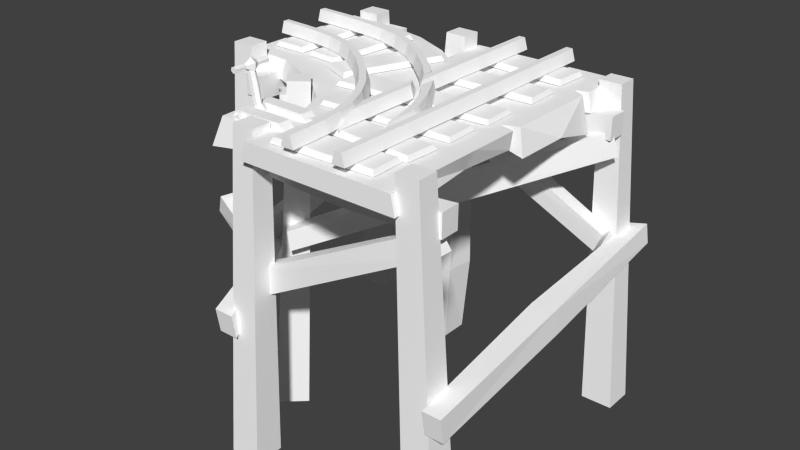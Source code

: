 # Source: rail_stand_y1_junction_l.blend  (saved by Blender 2.72.0; exported with 4.5.12 LTS)
import bpy
from mathutils import Matrix  # noqa: F401  (used for matrix-valued properties, if any)

bpy.ops.wm.read_factory_settings(use_empty=True)
scene = bpy.context.scene
scene.name = 'Scene'

# ---- collections
col_collection_1 = bpy.data.collections.new('Collection 1'); scene.collection.children.link(col_collection_1)

# ---- materials (node trees are filled in below, after node groups)
mat_rail_set = bpy.data.materials.new('rail_set')
mat_rail_set.alpha_threshold = 0.0
mat_rail_set.use_transparent_shadow = False
mat_rail_set.diffuse_color = (1.0, 1.0, 1.0, 1.0)
mat_rail_set.specular_color = (0.0, 0.0, 0.0)
mat_rail_set.roughness = 0.5

# ---- material node trees

# ---- world
world_world = bpy.data.worlds.new('World'); scene.world = world_world
world_world.color = (0.05088, 0.05088, 0.05088)
world_world.use_sun_shadow = False
world_world.sun_shadow_jitter_overblur = 0.0
world_world.cycles.sampling_method = 'MANUAL'
world_world.cycles.sample_map_resolution = 256

# ---- meshes
me_untitled = bpy.data.meshes.new('Untitled')
me_untitled.from_pydata([(42.87, 11.4, 50.99), (38.64, 11.4, 51.75), (38.16, 11.39, 34.16), (39.99, 11.39, 34.06), (40.85, 18.56, 51.51), (45.75, 18.58, 68.6), (47.7, 11.4, 67.84), (39.04, 11.4, 71.04), (53.3, 18.52, 85.66), (41.83, 18.58, 70.02), (49.62, 18.52, 87.63), (55.14, 11.4, 84.65), (47.79, 11.4, 88.63), (61.65, 11.39, 109.3), (60.1, 18.46, 105.7), (60.59, 18.48, 95.55), (61.43, 11.39, 93.89), (69.7, 18.61, 115.7), (76.12, 18.61, 122.8), (79.1, 18.61, 119.9), (69.63, 18.61, 109.0), (80.58, 11.39, 118.4), (70.83, 11.39, 107.3), (74.64, 11.39, 124.3), (71.09, 11.39, 120.2), (91.76, 11.39, 139.8), (93.01, 18.61, 138.1), (95.61, 18.61, 134.8), (96.86, 11.39, 133.1), (108.1, 11.39, 151.2), (109.1, 18.61, 149.4), (111.2, 18.61, 145.8), (112.2, 11.39, 144.0), (124.3, 11.39, 159.3), (125.0, 18.61, 157.3), (126.6, 18.61, 153.5), (127.4, 11.39, 151.5), (140.9, 11.39, 164.6), (141.5, 18.61, 162.6), (142.5, 18.61, 158.5), (143.0, 11.39, 156.5), (158.7, 11.39, 167.8), (159.0, 18.61, 165.8), (159.6, 18.61, 161.6), (159.9, 11.39, 159.6), (178.1, 11.39, 169.7), (178.2, 18.61, 167.6), (178.6, 18.61, 163.4), (178.7, 11.39, 161.3), (199.8, 11.39, 170.8), (199.9, 18.61, 168.7), (200.1, 18.61, 164.6), (200.2, 11.39, 162.5), (62.5, 11.39, 0.001478), (62.68, 11.39, 13.04), (64.77, 18.61, 12.98), (64.58, 18.61, 0.02928), (68.93, 18.61, 12.82), (68.75, 18.61, -0.03021), (71.02, 11.39, 12.76), (70.83, 11.39, -0.0003815), (63.51, 11.39, 26.38), (65.58, 18.61, 26.13), (69.73, 18.61, 25.68), (71.8, 11.39, 25.42), (65.64, 11.4, 40.02), (67.67, 18.61, 39.55), (71.74, 18.61, 38.65), (73.78, 11.4, 38.17), (69.7, 11.4, 54.04), (71.66, 18.61, 53.33), (75.58, 18.61, 51.86), (77.54, 11.4, 51.15), (76.35, 11.4, 68.48), (78.2, 18.61, 67.5), (81.85, 18.61, 65.47), (83.69, 11.4, 64.49), (86.19, 11.39, 83.38), (87.87, 18.61, 82.15), (91.19, 18.61, 79.6), (92.87, 11.39, 78.37), (99.81, 11.39, 98.8), (101.3, 18.61, 97.32), (104.3, 18.61, 94.39), (105.7, 11.39, 92.92), (114.6, 11.39, 112.3), (115.9, 18.61, 110.7), (118.5, 18.61, 107.4), (119.7, 11.39, 105.7), (128.1, 11.39, 122.1), (129.1, 18.6, 120.2), (131.3, 18.6, 116.6), (132.3, 11.39, 114.8), (141.1, 11.39, 128.6), (141.8, 18.6, 126.7), (143.4, 18.6, 122.8), (144.2, 11.39, 120.9), (154.1, 11.39, 132.7), (154.6, 18.61, 130.7), (155.6, 18.61, 126.6), (156.1, 11.39, 124.6), (167.8, 11.39, 135.1), (168.1, 18.61, 133.0), (168.6, 18.61, 128.9), (168.9, 11.39, 126.8), (182.8, 11.39, 136.4), (182.9, 18.61, 134.3), (183.2, 18.61, 130.2), (183.4, 11.39, 128.1), (199.8, 11.39, 137.5), (199.9, 18.61, 135.4), (200.1, 18.61, 131.3), (200.2, 11.39, 129.2), (39.27, 13.9, 34.17), (38.65, 11.39, 23.0), (39.75, 18.56, 51.76), (39.54, 18.56, 43.82), (40.09, 18.58, 63.96), (29.17, 11.39, 200.0), (31.25, 18.61, 200.0), (31.25, 18.61, 4.768e-05), (29.17, 11.39, 4.768e-05), (35.42, 18.61, 200.0), (35.42, 18.61, 4.768e-05), (37.5, 11.39, 200.0), (37.5, 11.39, 4.768e-05), (68.75, 18.61, 200.0), (64.58, 18.61, 200.0), (62.5, 11.39, 200.0), (70.83, 11.39, 200.0), (62.5, 11.39, 91.27), (64.58, 18.61, 91.71), (64.58, 18.61, 43.81), (62.5, 11.39, 30.73), (68.75, 18.61, 97.88), (68.75, 18.61, 58.68), (70.83, 11.39, 103.6), (70.83, 11.39, 60.46), (64.58, 18.61, 101.4), (62.5, 11.39, 94.12), (68.75, 18.61, 108.0), (70.83, 11.39, 107.3), (18.19, 10.79, 187.9), (82.25, 10.79, 191.0), (83.04, 10.79, 172.0), (18.98, 10.79, 168.9), (16.94, 7.585, 189.7), (83.33, 7.585, 192.9), (84.29, 7.585, 170.2), (17.9, 7.585, 167.0), (15.99, 10.79, 153.4), (80.09, 10.79, 151.2), (79.48, 10.79, 132.6), (15.38, 10.79, 134.8), (14.89, 7.585, 155.3), (81.32, 7.585, 153.0), (80.58, 7.585, 130.7), (14.15, 7.585, 133.0), (16.17, 10.28, 113.6), (115.1, 10.28, 108.0), (114.4, 10.28, 89.14), (15.44, 10.28, 94.71), (15.08, 7.585, 115.4), (116.3, 7.585, 109.8), (115.5, 7.585, 87.29), (14.2, 7.585, 92.96), (17.34, 10.28, 82.31), (100.9, 10.28, 80.09), (100.3, 10.28, 61.45), (16.72, 10.28, 63.67), (16.24, 7.585, 84.15), (102.1, 7.585, 81.86), (101.4, 7.585, 59.61), (15.49, 7.585, 61.9), (16.48, 10.79, 49.9), (85.52, 10.79, 54.0), (86.39, 10.79, 35.71), (17.35, 10.79, 31.61), (15.23, 7.585, 51.65), (86.6, 7.585, 55.86), (87.64, 7.585, 33.96), (16.27, 7.585, 29.75), (19.83, 10.79, 27.24), (83.93, 10.79, 25.09), (83.33, 10.79, 6.997), (19.23, 10.79, 9.145), (18.73, 7.585, 29.09), (85.16, 7.585, 26.86), (84.43, 7.585, 5.151), (18.0, 7.585, 7.381), (190.1, 10.79, 181.9), (190.8, 10.79, 117.8), (171.7, 10.79, 117.8), (171.0, 10.79, 181.9), (191.9, 7.585, 183.1), (192.6, 7.585, 116.7), (169.9, 7.585, 116.6), (169.2, 7.585, 183.1), (156.1, 10.79, 180.8), (162.0, 10.79, 117.0), (142.7, 10.79, 115.4), (136.8, 10.79, 179.3), (157.8, 7.585, 182.2), (163.9, 7.585, 116.0), (141.0, 7.585, 114.1), (134.9, 7.585, 180.3), (113.5, 10.79, 166.9), (138.1, 10.79, 107.6), (121.1, 10.79, 100.2), (96.52, 10.79, 159.4), (114.7, 7.585, 168.6), (140.2, 7.585, 107.2), (119.9, 7.585, 98.4), (94.41, 7.585, 159.8), (89.55, 6.445, 45.04), (89.55, 6.445, 37.36), (127.6, 6.445, 37.36), (127.6, 6.445, 45.04), (93.3, 10.96, 45.04), (124.3, 10.96, 45.04), (124.3, 10.96, 37.36), (93.3, 10.96, 37.36), (89.55, 6.445, 28.31), (89.55, 6.445, 20.64), (127.6, 6.445, 20.64), (127.6, 6.445, 28.31), (93.3, 10.96, 28.31), (124.3, 10.96, 28.31), (124.3, 10.96, 20.64), (93.3, 10.96, 20.64), (127.1, 31.71, 32.87), (125.4, 19.85, 32.87), (124.0, 20.11, 30.55), (126.1, 31.91, 31.04), (121.4, 20.62, 30.55), (124.0, 32.3, 31.04), (120.1, 20.88, 32.87), (123.0, 32.49, 32.87), (121.4, 20.62, 35.19), (124.0, 32.3, 34.69), (124.0, 20.11, 35.19), (126.1, 31.91, 34.69), (127.0, 31.38, 44.98), (126.7, 31.5, 37.1), (126.5, 33.17, 37.1), (126.7, 33.36, 44.98), (124.9, 33.81, 37.1), (124.9, 34.12, 44.98), (123.6, 32.78, 37.1), (123.3, 32.89, 44.98), (123.8, 31.1, 37.1), (123.6, 30.91, 44.98), (125.4, 30.46, 37.1), (125.4, 30.16, 44.98), (124.9, 34.12, 21.02), (126.7, 33.36, 21.02), (127.0, 31.38, 21.02), (123.3, 32.89, 21.02), (123.6, 30.91, 21.02), (125.4, 30.15, 21.02), (129.3, 30.47, 33.0), (126.7, 31.5, 28.9), (126.5, 33.17, 28.9), (128.7, 34.85, 33.0), (124.9, 33.81, 28.9), (124.6, 36.51, 33.0), (123.6, 32.77, 28.9), (121.1, 33.8, 33.0), (123.8, 31.1, 28.9), (121.7, 29.43, 33.0), (125.4, 30.46, 28.9), (125.8, 27.76, 33.0), (121.9, 6.058, 32.87), (121.0, 6.251, 31.14), (119.0, 6.639, 31.14), (118.0, 6.832, 32.87), (119.0, 6.639, 34.6), (121.0, 6.251, 34.6), (122.0, 7.09, 49.55), (121.7, 7.205, 38.77), (121.5, 8.882, 38.77), (121.7, 9.072, 49.55), (119.9, 9.521, 38.77), (119.9, 9.826, 49.55), (118.6, 8.483, 38.77), (118.3, 8.6, 49.55), (118.8, 6.806, 38.77), (118.6, 6.618, 49.55), (120.4, 6.167, 38.77), (120.4, 5.864, 49.55), (119.9, 9.823, 16.77), (121.7, 9.068, 16.77), (122.0, 7.087, 16.77), (118.3, 8.596, 16.77), (118.6, 6.615, 16.77), (120.4, 5.86, 16.77), (124.2, 6.175, 33.16), (121.7, 7.204, 27.55), (121.5, 8.881, 27.55), (123.6, 10.55, 33.16), (119.9, 9.519, 27.55), (119.5, 12.22, 33.16), (118.6, 8.481, 27.55), (116.1, 9.511, 33.16), (118.8, 6.804, 27.55), (116.7, 5.133, 33.16), (120.4, 6.166, 27.55), (120.8, 3.466, 33.16), (114.5, -79.13, 26.04), (105.0, -92.29, 26.61), (104.4, -92.4, 15.51), (113.7, -79.22, 14.9), (-5.872, -17.32, 26.96), (-5.786, -17.18, 17.7), (-13.69, -27.93, 17.45), (-13.79, -28.08, 26.75), (-26.2, -201.3, 19.93), (-26.2, -201.3, 0.5933), (-5.572, -201.4, 0.5817), (-5.572, -201.4, 19.94), (-12.02, 16.08, 16.68), (2.225, 16.02, 16.67), (2.225, 16.02, 3.853), (-12.02, 16.08, 3.842), (-15.3, -3.415, 29.23), (-15.46, -3.404, 16.67), (-15.35, -17.78, 16.65), (-15.11, -17.78, 29.26), (50.0, -20.21, 24.78), (50.0, -6.928, 24.86), (50.0, -20.18, 15.59), (50.0, -6.966, 15.51), (126.2, -201.3, 19.93), (105.6, -201.4, 19.94), (105.6, -201.4, 0.5817), (126.2, -201.3, 0.5933), (112.0, 11.11, 19.19), (112.0, 11.11, 6.357), (97.77, 11.05, 6.368), (97.77, 11.05, 19.18), (115.3, -3.415, 29.23), (115.1, -17.78, 29.26), (115.4, -17.78, 16.65), (115.5, -3.404, 16.67), (-26.2, -201.3, 181.4), (-5.572, -201.4, 181.3), (-5.572, -201.4, 200.7), (-26.2, -201.3, 200.7), (-12.02, 11.11, 182.9), (-12.02, 11.11, 195.7), (2.225, 11.05, 195.7), (2.225, 11.05, 182.9), (-15.3, -3.415, 169.8), (-15.11, -17.78, 169.8), (-15.35, -17.78, 182.4), (-15.46, -3.404, 182.4), (50.0, -6.928, 176.4), (50.0, -20.21, 176.5), (50.0, -20.18, 185.7), (50.0, -6.966, 185.8), (126.2, -201.3, 181.4), (126.2, -201.3, 200.7), (105.6, -201.4, 200.7), (105.6, -201.4, 181.3), (112.0, 16.08, 184.6), (97.77, 16.02, 184.6), (97.77, 16.02, 197.4), (112.0, 16.08, 197.4), (101.7, -147.0, 180.1), (123.2, -147.0, 182.0), (99.92, -147.0, 200.1), (121.4, -147.0, 202.0), (115.3, -3.415, 172.1), (115.5, -3.404, 184.6), (115.4, -17.78, 184.6), (115.1, -17.78, 172.0), (61.16, 0.2285, 171.0), (51.37, 0.2909, 162.1), (51.4, -14.15, 161.8), (61.41, -14.12, 170.7), (104.8, -16.52, 122.0), (105.0, -3.285, 122.0), (96.35, -16.51, 115.7), (96.1, -3.288, 115.6), (113.8, -117.1, 179.9), (110.8, -101.5, 178.9), (116.7, -101.5, 168.8), (119.0, -117.0, 169.9), (190.8, -100.3, 229.2), (194.4, -101.4, 220.4), (194.2, -88.68, 218.8), (191.1, -87.61, 227.6), (154.7, -201.3, 65.31), (140.3, -201.3, 78.76), (125.5, -201.4, 65.07), (140.0, -201.3, 51.63), (141.0, 12.59, 74.99), (131.8, 12.56, 65.16), (121.1, 12.53, 73.3), (130.3, 12.49, 83.12), (153.6, 0.2899, 79.39), (153.6, -14.15, 79.63), (143.6, -14.12, 70.72), (143.9, 0.2291, 70.5), (137.1, -117.0, 50.52), (131.8, -117.1, 60.48), (129.9, -101.5, 58.26), (136.0, -101.5, 48.3), (212.0, -97.72, 76.85), (207.8, -85.44, 75.18), (205.1, -85.06, 83.79), (208.6, -97.28, 85.47), (173.9, -79.1, 212.4), (172.4, -92.27, 204.0), (184.8, -92.4, 202.3), (186.5, -79.17, 210.7), (176.7, -17.58, 93.18), (187.5, -17.44, 92.4), (187.0, -28.21, 85.47), (176.2, -28.38, 86.23), (173.1, 0.2407, 84.98), (187.2, 0.241, 84.98), (187.2, -14.13, 85.31), (173.0, -14.13, 85.32), (173.3, -16.5, 150.4), (173.2, -3.266, 150.4), (184.5, -16.5, 150.4), (184.5, -3.268, 150.4), (169.0, 0.2408, 215.2), (169.0, -14.13, 214.9), (183.2, -14.13, 214.9), (183.2, 0.241, 215.2), (159.3, -80.33, 63.52), (157.3, -95.69, 66.55), (148.3, -94.68, 61.19), (149.2, -79.32, 58.22), (121.4, -17.91, 188.1), (112.7, -17.3, 185.9), (112.1, -29.33, 190.4), (121.4, -29.91, 192.5), (-31.71, -117.0, -0.336), (-31.71, -101.5, -2.752), (-20.26, -101.5, -2.783), (-20.25, -117.0, -0.3605), (-27.6, -92.1, 205.1), (-18.01, -93.31, 201.8), (-16.06, -80.54, 201.1), (-26.09, -79.39, 204.5), (-15.63, -105.9, 100.7), (-30.36, -105.3, 102.6), (-14.56, -90.28, 98.99), (-29.53, -89.65, 100.9), (127.3, -117.0, -0.3256), (114.5, -117.0, -0.343), (114.5, -101.5, -2.783), (127.3, -101.5, -2.765), (148.8, -100.6, 59.92), (146.5, -87.85, 60.2), (136.7, -89.08, 62.68), (138.4, -101.8, 62.36), (-14.51, -13.02, 173.0), (-18.5, -28.02, 175.1), (-9.83, -29.46, 182.9), (-5.661, -14.36, 179.7), (127.0, -75.83, 54.5), (133.5, -76.47, 62.08), (132.4, -89.22, 61.93), (125.7, -88.65, 55.36), (120.1, -92.61, 182.0), (100.7, -92.67, 182.0), (100.7, -92.67, 200.0), (120.1, -92.61, 200.0), (182.4, -201.3, 225.4), (182.3, -201.4, 206.4), (203.3, -201.4, 206.4), (203.3, -201.3, 225.4), (181.2, 11.11, 211.1), (195.7, 11.11, 211.1), (195.7, 11.05, 198.5), (181.2, 11.05, 198.5), (182.4, -201.3, 74.64), (203.3, -201.3, 74.64), (203.3, -201.4, 93.64), (182.3, -201.4, 93.64), (184.5, 16.08, 88.28), (184.5, 16.02, 100.9), (198.9, 16.02, 100.9), (198.9, 16.08, 88.28), (106.6, -18.33, 173.0), (106.3, -18.86, 184.0), (112.9, -33.53, 183.5), (113.1, -32.97, 172.3), (-14.61, -78.24, 172.0), (-9.097, -90.23, 172.3), (-9.169, -90.08, 181.5), (-14.8, -78.08, 181.3), (1.523, 6.897, 200.0), (98.45, 6.897, 200.0), (98.17, 7.031, 168.1), (100.1, -4.988, 171.9), (101.0, -4.842, 200.0), (-1.045, -4.843, 200.0), (-1.044, -4.843, -2.384e-05), (1.443, 6.897, 0.0), (97.12, 6.9, 0.0), (101.1, -4.839, 0.0), (97.57, 7.01, 15.95), (1.512, 6.897, 171.4), (-1.045, -4.843, 170.3), (201.0, -4.804, 99.77), (172.4, -4.873, 99.26), (170.1, 7.001, 102.6), (201.1, 6.924, 103.3), (200.7, -4.805, 200.3), (161.8, -8.383, 199.4), (200.8, 6.916, 197.9), (114.5, -4.885, 66.13), (105.4, -4.967, 50.75), (103.5, 6.994, 48.28), (112.6, 6.949, 68.54), (135.2, -4.889, 84.46), (133.8, 6.954, 86.39), (109.2, 6.939, 176.6), (136.3, 6.936, 189.0), (107.0, -4.879, 177.0), (134.1, -8.394, 193.2), (135.3, -9.77, 11.46), (130.3, 7.38, 15.68), (131.9, 7.335, 48.23), (134.2, -4.398, 50.64), (101.1, -4.948, 13.2), (163.5, 6.944, 194.7), (5.48, -3.661, 61.76), (1.509, 6.897, 164.4), (9.073, 6.908, 168.4), (5.326, -4.852, 168.0), (1.486, 6.897, 103.7), (11.73, 6.91, 100.0), (8.179, -6.14, 101.1), (-0.7779, -10.23, 103.7), (-3.787, -15.06, 164.8), (1.469, 6.897, 64.72), (1.483, 6.897, 97.11), (3.742, -4.627, 98.2), (-5.851, -6.481, 132.5)], [], [(2, 3, 0), (0, 1, 2), (6, 0, 4), (4, 5, 6), (1, 0, 6), (6, 7, 1), (9, 10, 8), (8, 5, 9), (11, 6, 5), (5, 8, 11), (12, 7, 6), (6, 11, 12), (10, 12, 13), (13, 14, 10), (15, 8, 10), (10, 14, 15), (16, 11, 8), (8, 15, 16), (13, 12, 11), (11, 16, 13), (19, 20, 17), (17, 18, 19), (21, 22, 20), (20, 19, 21), (24, 22, 21), (21, 23, 24), (26, 18, 23), (23, 25, 26), (18, 26, 27), (27, 19, 18), (28, 21, 19), (19, 27, 28), (21, 28, 25), (25, 23, 21), (30, 26, 25), (25, 29, 30), (26, 30, 31), (31, 27, 26), (32, 28, 27), (27, 31, 32), (28, 32, 29), (29, 25, 28), (34, 30, 29), (29, 33, 34), (30, 34, 35), (35, 31, 30), (36, 32, 31), (31, 35, 36), (32, 36, 33), (33, 29, 32), (38, 34, 33), (33, 37, 38), (34, 38, 39), (39, 35, 34), (40, 36, 35), (35, 39, 40), (36, 40, 37), (37, 33, 36), (42, 38, 37), (37, 41, 42), (38, 42, 43), (43, 39, 38), (44, 40, 39), (39, 43, 44), (40, 44, 41), (41, 37, 40), (46, 42, 41), (41, 45, 46), (42, 46, 47), (47, 43, 42), (48, 44, 43), (43, 47, 48), (44, 48, 45), (45, 41, 44), (50, 46, 45), (45, 49, 50), (46, 50, 51), (51, 47, 46), (52, 48, 47), (47, 51, 52), (48, 52, 49), (49, 45, 48), (49, 52, 51), (51, 50, 49), (55, 56, 53), (53, 54, 55), (56, 55, 57), (57, 58, 56), (59, 60, 58), (58, 57, 59), (60, 59, 54), (54, 53, 60), (62, 55, 54), (54, 61, 62), (55, 62, 63), (63, 57, 55), (64, 59, 57), (57, 63, 64), (59, 64, 61), (61, 54, 59), (66, 62, 61), (61, 65, 66), (62, 66, 67), (67, 63, 62), (68, 64, 63), (63, 67, 68), (64, 68, 65), (65, 61, 64), (70, 66, 65), (65, 69, 70), (66, 70, 71), (71, 67, 66), (72, 68, 67), (67, 71, 72), (68, 72, 69), (69, 65, 68), (74, 70, 69), (69, 73, 74), (70, 74, 75), (75, 71, 70), (76, 72, 71), (71, 75, 76), (72, 76, 73), (73, 69, 72), (78, 74, 73), (73, 77, 78), (74, 78, 79), (79, 75, 74), (80, 76, 75), (75, 79, 80), (76, 80, 77), (77, 73, 76), (82, 78, 77), (77, 81, 82), (78, 82, 83), (83, 79, 78), (84, 80, 79), (79, 83, 84), (80, 84, 81), (81, 77, 80), (86, 82, 81), (81, 85, 86), (82, 86, 87), (87, 83, 82), (88, 84, 83), (83, 87, 88), (84, 88, 85), (85, 81, 84), (90, 86, 85), (85, 89, 90), (86, 90, 91), (91, 87, 86), (92, 88, 87), (87, 91, 92), (88, 92, 89), (89, 85, 88), (94, 90, 89), (89, 93, 94), (90, 94, 95), (95, 91, 90), (96, 92, 91), (91, 95, 96), (92, 96, 93), (93, 89, 92), (98, 94, 93), (93, 97, 98), (94, 98, 99), (99, 95, 94), (100, 96, 95), (95, 99, 100), (96, 100, 97), (97, 93, 96), (102, 98, 97), (97, 101, 102), (98, 102, 103), (103, 99, 98), (104, 100, 99), (99, 103, 104), (100, 104, 101), (101, 97, 100), (106, 102, 101), (101, 105, 106), (102, 106, 107), (107, 103, 102), (108, 104, 103), (103, 107, 108), (104, 108, 105), (105, 101, 104), (110, 106, 105), (105, 109, 110), (106, 110, 111), (111, 107, 106), (112, 108, 107), (107, 111, 112), (108, 112, 109), (109, 105, 108), (53, 56, 58), (58, 60, 53), (109, 112, 111), (111, 110, 109), (113, 3, 114), (114, 3, 2), (115, 4, 116), (116, 0, 3), (3, 113, 116), (9, 117, 7), (5, 4, 115), (115, 117, 9), (5, 115, 9), (10, 9, 7), (7, 12, 10), (18, 17, 24), (24, 23, 18), (15, 14, 13), (13, 16, 15), (20, 22, 24), (24, 17, 20), (1, 7, 117), (117, 115, 1), (1, 115, 116), (116, 2, 1), (113, 114, 2), (116, 113, 2), (120, 121, 118), (118, 119, 120), (123, 120, 119), (119, 122, 123), (125, 123, 122), (122, 124, 125), (118, 121, 125), (125, 124, 118), (121, 120, 123), (123, 125, 121), (118, 124, 122), (122, 119, 118), (128, 129, 126), (126, 127, 128), (132, 133, 130), (130, 131, 132), (135, 132, 131), (131, 134, 135), (137, 135, 134), (134, 136, 137), (130, 133, 137), (137, 136, 130), (133, 132, 135), (135, 137, 133), (138, 139, 128), (128, 127, 138), (140, 138, 127), (127, 126, 140), (141, 140, 126), (126, 129, 141), (128, 139, 141), (141, 129, 128), (139, 138, 140), (140, 141, 139), (131, 130, 136), (136, 134, 131), (116, 4, 0), (144, 145, 142), (142, 143, 144), (143, 142, 146), (146, 147, 143), (144, 143, 147), (147, 148, 144), (145, 144, 148), (148, 149, 145), (142, 145, 149), (149, 146, 142), (146, 149, 148), (148, 147, 146), (152, 153, 150), (150, 151, 152), (151, 150, 154), (154, 155, 151), (152, 151, 155), (155, 156, 152), (153, 152, 156), (156, 157, 153), (150, 153, 157), (157, 154, 150), (154, 157, 156), (156, 155, 154), (160, 161, 158), (158, 159, 160), (159, 158, 162), (162, 163, 159), (160, 159, 163), (163, 164, 160), (161, 160, 164), (164, 165, 161), (158, 161, 165), (165, 162, 158), (162, 165, 164), (164, 163, 162), (168, 169, 166), (166, 167, 168), (167, 166, 170), (170, 171, 167), (168, 167, 171), (171, 172, 168), (169, 168, 172), (172, 173, 169), (166, 169, 173), (173, 170, 166), (170, 173, 172), (172, 171, 170), (176, 177, 174), (174, 175, 176), (175, 174, 178), (178, 179, 175), (176, 175, 179), (179, 180, 176), (177, 176, 180), (180, 181, 177), (174, 177, 181), (181, 178, 174), (178, 181, 180), (180, 179, 178), (184, 185, 182), (182, 183, 184), (183, 182, 186), (186, 187, 183), (184, 183, 187), (187, 188, 184), (185, 184, 188), (188, 189, 185), (182, 185, 189), (189, 186, 182), (186, 189, 188), (188, 187, 186), (192, 193, 190), (190, 191, 192), (191, 190, 194), (194, 195, 191), (192, 191, 195), (195, 196, 192), (193, 192, 196), (196, 197, 193), (190, 193, 197), (197, 194, 190), (194, 197, 196), (196, 195, 194), (200, 201, 198), (198, 199, 200), (199, 198, 202), (202, 203, 199), (200, 199, 203), (203, 204, 200), (201, 200, 204), (204, 205, 201), (198, 201, 205), (205, 202, 198), (202, 205, 204), (204, 203, 202), (208, 209, 206), (206, 207, 208), (207, 206, 210), (210, 211, 207), (208, 207, 211), (211, 212, 208), (209, 208, 212), (212, 213, 209), (206, 209, 213), (213, 210, 206), (210, 213, 212), (212, 211, 210), (214, 215, 216), (216, 217, 214), (218, 219, 220), (220, 221, 218), (214, 217, 219), (219, 218, 214), (217, 216, 220), (220, 219, 217), (216, 215, 221), (221, 220, 216), (215, 214, 218), (218, 221, 215), (222, 223, 224), (224, 225, 222), (226, 227, 228), (228, 229, 226), (222, 225, 227), (227, 226, 222), (225, 224, 228), (228, 227, 225), (224, 223, 229), (229, 228, 224), (223, 222, 226), (226, 229, 223), (231, 232, 233), (233, 230, 231), (232, 234, 235), (235, 233, 232), (234, 236, 237), (237, 235, 234), (236, 238, 239), (239, 237, 236), (238, 240, 241), (241, 239, 238), (240, 231, 230), (230, 241, 240), (239, 241, 230), (237, 239, 230), (235, 237, 230), (233, 235, 230), (243, 244, 245), (245, 242, 243), (244, 246, 247), (247, 245, 244), (246, 248, 249), (249, 247, 246), (248, 250, 251), (251, 249, 248), (250, 252, 253), (253, 251, 250), (252, 243, 242), (242, 253, 252), (245, 251, 242), (254, 255, 256), (257, 256, 258), (259, 258, 256), (261, 262, 263), (263, 260, 261), (262, 264, 265), (265, 263, 262), (264, 266, 267), (267, 265, 264), (266, 268, 269), (269, 267, 266), (268, 270, 271), (271, 269, 268), (270, 261, 260), (260, 271, 270), (260, 263, 244), (244, 243, 260), (263, 265, 246), (246, 244, 263), (265, 267, 248), (248, 246, 265), (267, 269, 250), (250, 248, 267), (269, 271, 252), (252, 250, 269), (271, 260, 243), (243, 252, 271), (256, 255, 262), (262, 261, 256), (255, 254, 264), (264, 262, 255), (254, 257, 266), (266, 264, 254), (257, 258, 268), (268, 266, 257), (258, 259, 270), (270, 268, 258), (259, 256, 261), (261, 270, 259), (272, 273, 232), (232, 231, 272), (273, 274, 234), (234, 232, 273), (274, 275, 236), (236, 234, 274), (275, 276, 238), (238, 236, 275), (276, 277, 240), (240, 238, 276), (277, 272, 231), (231, 240, 277), (279, 280, 281), (281, 278, 279), (280, 282, 283), (283, 281, 280), (282, 284, 285), (285, 283, 282), (284, 286, 287), (287, 285, 284), (286, 288, 289), (289, 287, 286), (288, 279, 278), (278, 289, 288), (281, 287, 278), (290, 291, 292), (293, 292, 294), (295, 294, 292), (297, 298, 299), (299, 296, 297), (298, 300, 301), (301, 299, 298), (300, 302, 303), (303, 301, 300), (302, 304, 305), (305, 303, 302), (304, 306, 307), (307, 305, 304), (306, 297, 296), (296, 307, 306), (296, 299, 280), (280, 279, 296), (299, 301, 282), (282, 280, 299), (301, 303, 284), (284, 282, 301), (303, 305, 286), (286, 284, 303), (305, 307, 288), (288, 286, 305), (307, 296, 279), (279, 288, 307), (292, 291, 298), (298, 297, 292), (291, 290, 300), (300, 298, 291), (290, 293, 302), (302, 300, 290), (293, 294, 304), (304, 302, 293), (294, 295, 306), (306, 304, 294), (295, 292, 297), (297, 306, 295), (277, 276, 275), (275, 274, 273), (277, 275, 273), (272, 277, 273), (251, 253, 242), (247, 249, 251), (287, 289, 278), (283, 285, 287), (245, 247, 251), (281, 283, 287), (257, 254, 256), (293, 290, 292), (310, 311, 308), (308, 309, 310), (314, 315, 312), (312, 313, 314), (313, 312, 308), (308, 311, 313), (314, 313, 311), (311, 310, 314), (315, 314, 310), (310, 309, 315), (312, 315, 309), (309, 308, 312), (318, 319, 316), (316, 317, 318), (322, 323, 320), (320, 321, 322), (321, 320, 316), (316, 319, 321), (322, 321, 319), (319, 318, 322), (323, 322, 318), (318, 317, 323), (320, 323, 317), (317, 316, 320), (326, 327, 324), (324, 325, 326), (328, 329, 324), (324, 327, 328), (330, 328, 327), (327, 326, 330), (331, 330, 326), (326, 325, 331), (329, 331, 325), (325, 324, 329), (334, 335, 332), (332, 333, 334), (338, 339, 336), (336, 337, 338), (339, 333, 332), (332, 336, 339), (338, 334, 333), (333, 339, 338), (337, 335, 334), (334, 338, 337), (336, 332, 335), (335, 337, 336), (342, 343, 340), (340, 341, 342), (328, 341, 340), (340, 329, 328), (330, 342, 341), (341, 328, 330), (331, 343, 342), (342, 330, 331), (329, 340, 343), (343, 331, 329), (346, 347, 344), (344, 345, 346), (350, 351, 348), (348, 349, 350), (351, 345, 344), (344, 348, 351), (350, 346, 345), (345, 351, 350), (349, 347, 346), (346, 350, 349), (348, 344, 347), (347, 349, 348), (354, 355, 352), (352, 353, 354), (357, 353, 352), (352, 356, 357), (358, 354, 353), (353, 357, 358), (359, 355, 354), (354, 358, 359), (356, 352, 355), (355, 359, 356), (362, 363, 360), (360, 361, 362), (366, 367, 364), (364, 365, 366), (369, 360, 363), (363, 368, 369), (368, 363, 362), (362, 370, 368), (370, 362, 361), (361, 371, 370), (371, 361, 360), (360, 369, 371), (374, 375, 372), (372, 373, 374), (357, 356, 372), (372, 375, 357), (358, 357, 375), (375, 374, 358), (359, 358, 374), (374, 373, 359), (356, 359, 373), (373, 372, 356), (378, 379, 376), (376, 377, 378), (380, 381, 376), (376, 379, 380), (382, 380, 379), (379, 378, 382), (383, 382, 378), (378, 377, 383), (381, 383, 377), (377, 376, 381), (386, 387, 384), (384, 385, 386), (390, 391, 388), (388, 389, 390), (389, 388, 384), (384, 387, 389), (390, 389, 387), (387, 386, 390), (391, 390, 386), (386, 385, 391), (388, 391, 385), (385, 384, 388), (394, 395, 392), (392, 393, 394), (398, 399, 396), (396, 397, 398), (399, 393, 392), (392, 396, 399), (398, 394, 393), (393, 399, 398), (397, 395, 394), (394, 398, 397), (396, 392, 395), (395, 397, 396), (402, 403, 400), (400, 401, 402), (380, 401, 400), (400, 381, 380), (382, 402, 401), (401, 380, 382), (383, 403, 402), (402, 382, 383), (381, 400, 403), (403, 383, 381), (406, 407, 404), (404, 405, 406), (410, 411, 408), (408, 409, 410), (411, 405, 404), (404, 408, 411), (410, 406, 405), (405, 411, 410), (409, 407, 406), (406, 410, 409), (408, 404, 407), (407, 409, 408), (414, 415, 412), (412, 413, 414), (418, 419, 416), (416, 417, 418), (417, 416, 412), (412, 415, 417), (418, 417, 415), (415, 414, 418), (419, 418, 414), (414, 413, 419), (416, 419, 413), (413, 412, 416), (422, 423, 420), (420, 421, 422), (424, 425, 420), (420, 423, 424), (426, 424, 423), (423, 422, 426), (427, 426, 422), (422, 421, 427), (425, 427, 421), (421, 420, 425), (430, 431, 428), (428, 429, 430), (424, 429, 428), (428, 425, 424), (426, 430, 429), (429, 424, 426), (427, 431, 430), (430, 426, 427), (425, 428, 431), (431, 427, 425), (434, 435, 432), (432, 433, 434), (438, 439, 436), (436, 437, 438), (437, 436, 432), (432, 435, 437), (438, 437, 435), (435, 434, 438), (439, 438, 434), (434, 433, 439), (436, 439, 433), (433, 432, 436), (442, 443, 440), (440, 441, 442), (446, 447, 444), (444, 445, 446), (448, 449, 440), (440, 443, 448), (450, 448, 443), (443, 442, 450), (450, 442, 441), (441, 451, 450), (451, 441, 440), (440, 449, 451), (454, 455, 452), (452, 453, 454), (458, 459, 456), (456, 457, 458), (459, 453, 452), (452, 456, 459), (458, 454, 453), (453, 459, 458), (457, 455, 454), (454, 458, 457), (456, 452, 455), (455, 457, 456), (462, 463, 460), (460, 461, 462), (466, 467, 464), (464, 465, 466), (465, 464, 460), (460, 463, 465), (466, 465, 463), (463, 462, 466), (467, 466, 462), (462, 461, 467), (464, 467, 461), (461, 460, 464), (449, 448, 445), (445, 444, 449), (445, 448, 450), (450, 446, 445), (446, 450, 451), (451, 447, 446), (451, 449, 444), (444, 447, 451), (468, 469, 365), (365, 364, 468), (469, 470, 366), (366, 365, 469), (470, 471, 367), (367, 366, 470), (471, 468, 364), (364, 367, 471), (369, 368, 469), (469, 468, 369), (368, 370, 470), (470, 469, 368), (370, 371, 471), (471, 470, 370), (371, 369, 468), (468, 471, 371), (474, 475, 472), (472, 473, 474), (478, 479, 476), (476, 477, 478), (479, 473, 472), (472, 476, 479), (478, 474, 473), (473, 479, 478), (477, 475, 474), (474, 478, 477), (476, 472, 475), (475, 477, 476), (482, 483, 480), (480, 481, 482), (486, 487, 484), (484, 485, 486), (485, 484, 480), (480, 483, 485), (486, 485, 483), (483, 482, 486), (487, 486, 482), (482, 481, 487), (484, 487, 481), (481, 480, 484), (490, 491, 488), (488, 489, 490), (494, 495, 492), (492, 493, 494), (495, 489, 488), (488, 492, 495), (494, 490, 489), (489, 495, 494), (493, 491, 490), (490, 494, 493), (492, 488, 491), (491, 493, 492), (496, 497, 498), (497, 500, 499), (499, 498, 497), (496, 501, 500), (500, 497, 496), (504, 505, 502), (502, 503, 504), (506, 504, 503), (501, 496, 507), (507, 508, 501), (507, 496, 498), (511, 512, 509), (509, 510, 511), (514, 510, 509), (509, 513, 514), (515, 513, 509), (509, 512, 515), (518, 519, 516), (516, 517, 518), (521, 511, 510), (510, 520, 521), (521, 519, 522), (522, 523, 521), (523, 522, 524), (524, 525, 523), (527, 528, 529), (529, 526, 527), (522, 498, 499), (499, 524, 522), (519, 521, 520), (520, 516, 519), (504, 506, 530), (530, 505, 504), (515, 531, 514), (514, 513, 515), (512, 511, 531), (531, 515, 512), (518, 506, 503), (500, 501, 499), (516, 524, 499), (499, 517, 516), (502, 505, 530), (502, 517, 532), (510, 514, 525), (525, 520, 510), (511, 521, 523), (523, 531, 511), (531, 523, 525), (525, 514, 531), (530, 526, 529), (529, 517, 530), (527, 526, 530), (530, 506, 527), (506, 518, 528), (528, 527, 506), (529, 528, 518), (518, 517, 529), (502, 530, 517), (519, 518, 498), (498, 522, 519), (520, 525, 524), (524, 516, 520), (498, 533, 534), (507, 534, 535), (535, 508, 507), (536, 537, 538), (538, 539, 536), (498, 536, 533), (499, 501, 508), (499, 508, 535), (507, 498, 534), (540, 499, 535), (533, 540, 535), (535, 534, 533), (518, 541, 542), (518, 503, 541), (503, 502, 532), (532, 541, 503), (541, 532, 543), (543, 542, 541), (538, 499, 539), (517, 543, 532), (539, 544, 536), (537, 518, 542), (499, 544, 539), (536, 498, 537), (537, 498, 518), (543, 517, 538), (538, 517, 499), (542, 543, 538), (538, 537, 542), (499, 540, 544), (544, 540, 533), (544, 533, 536)])
_k = set([(0, 1), (0, 2), (0, 3), (0, 4), (0, 6), (0, 116), (1, 2), (1, 6), (1, 7), (1, 115), (1, 116), (1, 117), (2, 3), (2, 113), (2, 114), (2, 116), (3, 113), (3, 114), (3, 116), (4, 5), (4, 6), (4, 115), (4, 116), (5, 6), (5, 8), (5, 9), (5, 11), (5, 115), (6, 7), (6, 11), (6, 12), (7, 9), (7, 10), (7, 12), (7, 117), (8, 9), (8, 10), (8, 11), (8, 15), (8, 16), (9, 10), (9, 115), (9, 117), (10, 12), (10, 13), (10, 14), (10, 15), (11, 12), (11, 13), (11, 16), (12, 13), (13, 14), (13, 15), (13, 16), (14, 15), (15, 16), (17, 18), (17, 19), (17, 20), (17, 24), (18, 19), (18, 23), (18, 24), (18, 26), (18, 27), (19, 20), (19, 21), (19, 27), (19, 28), (20, 21), (20, 22), (20, 24), (21, 22), (21, 23), (21, 24), (21, 25), (21, 28), (22, 24), (23, 24), (23, 25), (23, 26), (25, 26), (25, 28), (25, 29), (25, 30), (26, 27), (26, 30), (26, 31), (27, 28), (27, 31), (27, 32), (28, 29), (28, 32), (29, 30), (29, 32), (29, 33), (29, 34), (30, 31), (30, 34), (30, 35), (31, 32), (31, 35), (31, 36), (32, 33), (32, 36), (33, 34), (33, 36), (33, 37), (33, 38), (34, 35), (34, 38), (34, 39), (35, 36), (35, 39), (35, 40), (36, 37), (36, 40), (37, 38), (37, 40), (37, 41), (37, 42), (38, 39), (38, 42), (38, 43), (39, 40), (39, 43), (39, 44), (40, 41), (40, 44), (41, 42), (41, 44), (41, 45), (41, 46), (42, 43), (42, 46), (42, 47), (43, 44), (43, 47), (43, 48), (44, 45), (44, 48), (45, 46), (45, 48), (45, 49), (45, 50), (46, 47), (46, 50), (46, 51), (47, 48), (47, 51), (47, 52), (48, 49), (48, 52), (49, 50), (49, 51), (49, 52), (50, 51), (51, 52), (53, 54), (53, 55), (53, 56), (53, 58), (53, 60), (54, 55), (54, 59), (54, 60), (54, 61), (54, 62), (55, 56), (55, 57), (55, 62), (55, 63), (56, 57), (56, 58), (57, 58), (57, 59), (57, 63), (57, 64), (58, 59), (58, 60), (59, 60), (59, 61), (59, 64), (61, 62), (61, 64), (61, 65), (61, 66), (62, 63), (62, 66), (62, 67), (63, 64), (63, 67), (63, 68), (64, 65), (64, 68), (65, 66), (65, 68), (65, 69), (65, 70), (66, 67), (66, 70), (66, 71), (67, 68), (67, 71), (67, 72), (68, 69), (68, 72), (69, 70), (69, 72), (69, 73), (69, 74), (70, 71), (70, 74), (70, 75), (71, 72), (71, 75), (71, 76), (72, 73), (72, 76), (73, 74), (73, 76), (73, 77), (73, 78), (74, 75), (74, 78), (74, 79), (75, 76), (75, 79), (75, 80), (76, 77), (76, 80), (77, 78), (77, 80), (77, 81), (77, 82), (78, 79), (78, 82), (78, 83), (79, 80), (79, 83), (79, 84), (80, 81), (80, 84), (81, 82), (81, 84), (81, 85), (81, 86), (82, 83), (82, 86), (82, 87), (83, 84), (83, 87), (83, 88), (84, 85), (84, 88), (85, 86), (85, 88), (85, 89), (85, 90), (86, 87), (86, 90), (86, 91), (87, 88), (87, 91), (87, 92), (88, 89), (88, 92), (89, 90), (89, 92), (89, 93), (89, 94), (90, 91), (90, 94), (90, 95), (91, 92), (91, 95), (91, 96), (92, 93), (92, 96), (93, 94), (93, 96), (93, 97), (93, 98), (94, 95), (94, 98), (94, 99), (95, 96), (95, 99), (95, 100), (96, 97), (96, 100), (97, 98), (97, 100), (97, 101), (97, 102), (98, 99), (98, 102), (98, 103), (99, 100), (99, 103), (99, 104), (100, 101), (100, 104), (101, 102), (101, 104), (101, 105), (101, 106), (102, 103), (102, 106), (102, 107), (103, 104), (103, 107), (103, 108), (104, 105), (104, 108), (105, 106), (105, 108), (105, 109), (105, 110), (106, 107), (106, 110), (106, 111), (107, 108), (107, 111), (107, 112), (108, 109), (108, 112), (109, 110), (109, 111), (109, 112), (110, 111), (111, 112), (113, 114), (113, 116), (115, 116), (115, 117), (118, 119), (118, 120), (118, 121), (118, 122), (118, 124), (118, 125), (119, 120), (119, 122), (119, 123), (120, 121), (120, 123), (121, 123), (121, 125), (122, 123), (122, 124), (122, 125), (123, 125), (124, 125), (126, 127), (126, 128), (126, 129), (126, 140), (126, 141), (127, 128), (127, 138), (127, 140), (128, 129), (128, 138), (128, 139), (128, 141), (129, 141), (130, 131), (130, 132), (130, 133), (130, 136), (130, 137), (131, 132), (131, 134), (131, 135), (131, 136), (132, 133), (132, 135), (133, 135), (133, 137), (134, 135), (134, 136), (134, 137), (135, 137), (136, 137), (138, 139), (138, 140), (139, 140), (139, 141), (140, 141), (142, 143), (142, 144), (142, 145), (142, 146), (142, 149), (143, 144), (143, 146), (143, 147), (144, 145), (144, 147), (144, 148), (145, 148), (145, 149), (146, 147), (146, 148), (146, 149), (147, 148), (148, 149), (150, 151), (150, 152), (150, 153), (150, 154), (150, 157), (151, 152), (151, 154), (151, 155), (152, 153), (152, 155), (152, 156), (153, 156), (153, 157), (154, 155), (154, 156), (154, 157), (155, 156), (156, 157), (158, 159), (158, 160), (158, 161), (158, 162), (158, 165), (159, 160), (159, 162), (159, 163), (160, 161), (160, 163), (160, 164), (161, 164), (161, 165), (162, 163), (162, 164), (162, 165), (163, 164), (164, 165), (166, 167), (166, 168), (166, 169), (166, 170), (166, 173), (167, 168), (167, 170), (167, 171), (168, 169), (168, 171), (168, 172), (169, 172), (169, 173), (170, 171), (170, 172), (170, 173), (171, 172), (172, 173), (174, 175), (174, 176), (174, 177), (174, 178), (174, 181), (175, 176), (175, 178), (175, 179), (176, 177), (176, 179), (176, 180), (177, 180), (177, 181), (178, 179), (178, 180), (178, 181), (179, 180), (180, 181), (182, 183), (182, 184), (182, 185), (182, 186), (182, 189), (183, 184), (183, 186), (183, 187), (184, 185), (184, 187), (184, 188), (185, 188), (185, 189), (186, 187), (186, 188), (186, 189), (187, 188), (188, 189), (190, 191), (190, 192), (190, 193), (190, 194), (190, 197), (191, 192), (191, 194), (191, 195), (192, 193), (192, 195), (192, 196), (193, 196), (193, 197), (194, 195), (194, 196), (194, 197), (195, 196), (196, 197), (198, 199), (198, 200), (198, 201), (198, 202), (198, 205), (199, 200), (199, 202), (199, 203), (200, 201), (200, 203), (200, 204), (201, 204), (201, 205), (202, 203), (202, 204), (202, 205), (203, 204), (204, 205), (206, 207), (206, 208), (206, 209), (206, 210), (206, 213), (207, 208), (207, 210), (207, 211), (208, 209), (208, 211), (208, 212), (209, 212), (209, 213), (210, 211), (210, 212), (210, 213), (211, 212), (212, 213), (214, 215), (214, 216), (214, 217), (214, 218), (214, 219), (215, 216), (215, 218), (215, 221), (216, 217), (216, 220), (216, 221), (217, 219), (217, 220), (218, 219), (218, 220), (218, 221), (219, 220), (220, 221), (222, 223), (222, 224), (222, 225), (222, 226), (222, 227), (223, 224), (223, 226), (223, 229), (224, 225), (224, 228), (224, 229), (225, 227), (225, 228), (226, 227), (226, 228), (226, 229), (227, 228), (228, 229), (230, 231), (230, 233), (230, 235), (230, 237), (230, 239), (230, 240), (230, 241), (231, 232), (231, 233), (231, 240), (231, 272), (231, 277), (232, 233), (232, 234), (232, 235), (232, 272), (232, 273), (233, 235), (234, 235), (234, 236), (234, 237), (234, 273), (234, 274), (235, 237), (236, 237), (236, 238), (236, 239), (236, 274), (236, 275), (237, 239), (238, 239), (238, 240), (238, 241), (238, 275), (238, 276), (239, 241), (240, 241), (240, 276), (240, 277), (242, 243), (242, 245), (242, 251), (242, 252), (242, 253), (243, 244), (243, 245), (243, 252), (243, 260), (243, 271), (244, 245), (244, 246), (244, 247), (244, 260), (244, 263), (245, 247), (245, 251), (246, 247), (246, 248), (246, 249), (246, 263), (246, 265), (247, 249), (247, 251), (248, 249), (248, 250), (248, 251), (248, 265), (248, 267), (249, 251), (250, 251), (250, 252), (250, 253), (250, 267), (250, 269), (251, 253), (252, 253), (252, 269), (252, 271), (254, 255), (254, 256), (254, 257), (254, 264), (254, 266), (255, 256), (255, 262), (255, 264), (256, 257), (256, 258), (256, 259), (256, 261), (256, 262), (257, 258), (257, 266), (257, 268), (258, 259), (258, 268), (258, 270), (259, 261), (259, 270), (260, 261), (260, 263), (260, 270), (260, 271), (261, 262), (261, 263), (261, 270), (262, 263), (262, 264), (262, 265), (263, 265), (264, 265), (264, 266), (264, 267), (265, 267), (266, 267), (266, 268), (266, 269), (267, 269), (268, 269), (268, 270), (268, 271), (269, 271), (270, 271), (272, 273), (272, 277), (273, 274), (273, 275), (273, 277), (274, 275), (275, 276), (275, 277), (276, 277), (278, 279), (278, 281), (278, 287), (278, 288), (278, 289), (279, 280), (279, 281), (279, 288), (279, 296), (279, 307), (280, 281), (280, 282), (280, 283), (280, 296), (280, 299), (281, 283), (281, 287), (282, 283), (282, 284), (282, 285), (282, 299), (282, 301), (283, 285), (283, 287), (284, 285), (284, 286), (284, 287), (284, 301), (284, 303), (285, 287), (286, 287), (286, 288), (286, 289), (286, 303), (286, 305), (287, 289), (288, 289), (288, 305), (288, 307), (290, 291), (290, 292), (290, 293), (290, 300), (290, 302), (291, 292), (291, 298), (291, 300), (292, 293), (292, 294), (292, 295), (292, 297), (292, 298), (293, 294), (293, 302), (293, 304), (294, 295), (294, 304), (294, 306), (295, 297), (295, 306), (296, 297), (296, 299), (296, 306), (296, 307), (297, 298), (297, 299), (297, 306), (298, 299), (298, 300), (298, 301), (299, 301), (300, 301), (300, 302), (300, 303), (301, 303), (302, 303), (302, 304), (302, 305), (303, 305), (304, 305), (304, 306), (304, 307), (305, 307), (306, 307), (308, 309), (308, 310), (308, 311), (308, 312), (308, 313), (309, 310), (309, 312), (309, 315), (310, 311), (310, 314), (310, 315), (311, 313), (311, 314), (312, 313), (312, 314), (312, 315), (313, 314), (314, 315), (316, 317), (316, 318), (316, 319), (316, 320), (316, 321), (317, 318), (317, 320), (317, 323), (318, 319), (318, 322), (318, 323), (319, 321), (319, 322), (320, 321), (320, 322), (320, 323), (321, 322), (322, 323), (324, 325), (324, 326), (324, 327), (324, 328), (324, 329), (325, 326), (325, 329), (325, 331), (326, 327), (326, 330), (326, 331), (327, 328), (327, 330), (328, 329), (328, 330), (328, 340), (328, 341), (329, 331), (329, 340), (329, 343), (330, 331), (330, 341), (330, 342), (331, 342), (331, 343), (332, 333), (332, 334), (332, 335), (332, 336), (332, 339), (333, 334), (333, 338), (333, 339), (334, 335), (334, 337), (334, 338), (335, 336), (335, 337), (336, 337), (336, 338), (336, 339), (337, 338), (338, 339), (340, 341), (340, 342), (340, 343), (341, 342), (342, 343), (344, 345), (344, 346), (344, 347), (344, 348), (344, 351), (345, 346), (345, 350), (345, 351), (346, 347), (346, 349), (346, 350), (347, 348), (347, 349), (348, 349), (348, 350), (348, 351), (349, 350), (350, 351), (352, 353), (352, 354), (352, 355), (352, 356), (352, 357), (353, 354), (353, 357), (353, 358), (354, 355), (354, 358), (354, 359), (355, 356), (355, 359), (356, 357), (356, 359), (356, 372), (356, 373), (357, 358), (357, 372), (357, 375), (358, 359), (358, 374), (358, 375), (359, 373), (359, 374), (360, 361), (360, 362), (360, 363), (360, 369), (360, 371), (361, 362), (361, 370), (361, 371), (362, 363), (362, 368), (362, 370), (363, 368), (363, 369), (364, 365), (364, 366), (364, 367), (364, 468), (364, 471), (365, 366), (365, 468), (365, 469), (366, 367), (366, 469), (366, 470), (367, 470), (367, 471), (368, 369), (368, 370), (368, 469), (368, 470), (369, 371), (369, 468), (369, 469), (370, 371), (370, 470), (370, 471), (371, 468), (371, 471), (372, 373), (372, 374), (372, 375), (373, 374), (374, 375), (376, 377), (376, 378), (376, 379), (376, 380), (376, 381), (377, 378), (377, 381), (377, 383), (378, 379), (378, 382), (378, 383), (379, 380), (379, 382), (380, 381), (380, 382), (380, 400), (380, 401), (381, 383), (381, 400), (381, 403), (382, 383), (382, 401), (382, 402), (383, 402), (383, 403), (384, 385), (384, 386), (384, 387), (384, 388), (384, 389), (385, 386), (385, 388), (385, 391), (386, 387), (386, 390), (386, 391), (387, 389), (387, 390), (388, 389), (388, 390), (388, 391), (389, 390), (390, 391), (392, 393), (392, 394), (392, 395), (392, 396), (392, 399), (393, 394), (393, 398), (393, 399), (394, 395), (394, 397), (394, 398), (395, 396), (395, 397), (396, 397), (396, 398), (396, 399), (397, 398), (398, 399), (400, 401), (400, 402), (400, 403), (401, 402), (402, 403), (404, 405), (404, 406), (404, 407), (404, 408), (404, 411), (405, 406), (405, 410), (405, 411), (406, 407), (406, 409), (406, 410), (407, 408), (407, 409), (408, 409), (408, 410), (408, 411), (409, 410), (410, 411), (412, 413), (412, 414), (412, 415), (412, 416), (412, 417), (413, 414), (413, 416), (413, 419), (414, 415), (414, 418), (414, 419), (415, 417), (415, 418), (416, 417), (416, 418), (416, 419), (417, 418), (418, 419), (420, 421), (420, 422), (420, 423), (420, 424), (420, 425), (421, 422), (421, 425), (421, 427), (422, 423), (422, 426), (422, 427), (423, 424), (423, 426), (424, 425), (424, 426), (424, 428), (424, 429), (425, 427), (425, 428), (425, 431), (426, 427), (426, 429), (426, 430), (427, 430), (427, 431), (428, 429), (428, 430), (428, 431), (429, 430), (430, 431), (432, 433), (432, 434), (432, 435), (432, 436), (432, 437), (433, 434), (433, 436), (433, 439), (434, 435), (434, 438), (434, 439), (435, 437), (435, 438), (436, 437), (436, 438), (436, 439), (437, 438), (438, 439), (440, 441), (440, 442), (440, 443), (440, 448), (440, 449), (440, 451), (441, 442), (441, 450), (441, 451), (442, 443), (442, 450), (443, 448), (443, 450), (444, 445), (444, 446), (444, 447), (444, 449), (444, 451), (445, 446), (445, 448), (445, 449), (445, 450), (446, 447), (446, 450), (446, 451), (447, 451), (448, 449), (448, 450), (449, 451), (450, 451), (452, 453), (452, 454), (452, 455), (452, 456), (452, 459), (453, 454), (453, 458), (453, 459), (454, 455), (454, 457), (454, 458), (455, 456), (455, 457), (456, 457), (456, 458), (456, 459), (457, 458), (458, 459), (460, 461), (460, 462), (460, 463), (460, 464), (460, 465), (461, 462), (461, 464), (461, 467), (462, 463), (462, 466), (462, 467), (463, 465), (463, 466), (464, 465), (464, 466), (464, 467), (465, 466), (466, 467), (468, 469), (468, 471), (469, 470), (470, 471), (472, 473), (472, 474), (472, 475), (472, 476), (472, 479), (473, 474), (473, 478), (473, 479), (474, 475), (474, 477), (474, 478), (475, 476), (475, 477), (476, 477), (476, 478), (476, 479), (477, 478), (478, 479), (480, 481), (480, 482), (480, 483), (480, 484), (480, 485), (481, 482), (481, 484), (481, 487), (482, 483), (482, 486), (482, 487), (483, 485), (483, 486), (484, 485), (484, 486), (484, 487), (485, 486), (486, 487), (488, 489), (488, 490), (488, 491), (488, 492), (488, 495), (489, 490), (489, 494), (489, 495), (490, 491), (490, 493), (490, 494), (491, 492), (491, 493), (492, 493), (492, 494), (492, 495), (493, 494), (494, 495), (496, 497), (496, 498), (496, 500), (496, 501), (496, 507), (497, 498), (497, 499), (497, 500), (498, 499), (498, 507), (498, 518), (498, 519), (498, 522), (498, 533), (498, 534), (498, 536), (498, 537), (499, 500), (499, 501), (499, 508), (499, 516), (499, 517), (499, 522), (499, 524), (499, 535), (499, 538), (499, 539), (499, 540), (499, 544), (500, 501), (501, 507), (501, 508), (502, 503), (502, 504), (502, 505), (502, 517), (502, 530), (502, 532), (503, 504), (503, 506), (503, 518), (503, 532), (503, 541), (504, 505), (504, 506), (504, 530), (505, 530), (506, 518), (506, 527), (506, 528), (506, 530), (507, 508), (507, 534), (507, 535), (508, 535), (509, 510), (509, 511), (509, 512), (509, 513), (509, 514), (509, 515), (510, 511), (510, 514), (510, 520), (510, 521), (510, 525), (511, 512), (511, 521), (511, 523), (511, 531), (512, 515), (512, 531), (513, 514), (513, 515), (514, 515), (514, 525), (514, 531), (515, 531), (516, 517), (516, 518), (516, 519), (516, 520), (516, 524), (517, 518), (517, 529), (517, 530), (517, 532), (517, 538), (517, 543), (518, 519), (518, 528), (518, 529), (518, 537), (518, 541), (518, 542), (519, 520), (519, 521), (519, 522), (520, 521), (520, 524), (520, 525), (521, 522), (521, 523), (522, 523), (522, 524), (523, 524), (523, 525), (523, 531), (524, 525), (525, 531), (526, 527), (526, 529), (526, 530), (527, 528), (527, 529), (527, 530), (528, 529), (529, 530), (532, 541), (532, 543), (533, 534), (533, 535), (533, 536), (533, 540), (533, 544), (534, 535), (535, 540), (536, 537), (536, 538), (536, 539), (536, 544), (537, 538), (537, 542), (538, 539), (538, 542), (538, 543), (539, 544), (540, 544), (541, 542), (541, 543), (542, 543)])
me_untitled.attributes.new('sharp_edge', 'BOOLEAN', 'EDGE').data.foreach_set('value', [ (min(e.vertices), max(e.vertices)) in _k for e in me_untitled.edges])
_uv = me_untitled.uv_layers.new(name='UVChannel_1')
_uv.uv.foreach_set('vector', [0.2224, 0.5548, 0.2224, 0.5577, 0.1743, 0.5702, 0.1743, 0.5702, 0.1743, 0.5548, 0.2224, 0.5548, 0.1226, 0.5078, 0.172, 0.5078, 0.1715, 0.5242, 0.1715, 0.5242, 0.1214, 0.5242, 0.1226, 0.5078, 0.1743, 0.5548, 0.1743, 0.5702, 0.117, 0.5702, 0.117, 0.5702, 0.1172, 0.5548, 0.1743, 0.5548, 0.1194, 0.5349, 0.06633, 0.5349, 0.07002, 0.5242, 0.07002, 0.5242, 0.1214, 0.5242, 0.1194, 0.5349, 0.07192, 0.5078, 0.1226, 0.5078, 0.1214, 0.5242, 0.1214, 0.5242, 0.07002, 0.5242, 0.07192, 0.5078, 0.06045, 0.5548, 0.1172, 0.5548, 0.117, 0.5702, 0.117, 0.5702, 0.05647, 0.5702, 0.06045, 0.5548, 0.06633, 0.5349, 0.06045, 0.5548, 0.007129, 0.5548, 0.007129, 0.5548, 0.01063, 0.5349, 0.06633, 0.5349, 0.03878, 0.5242, 0.07002, 0.5242, 0.06633, 0.5349, 0.06633, 0.5349, 0.01063, 0.5349, 0.03878, 0.5242, 0.04543, 0.5078, 0.07192, 0.5078, 0.07002, 0.5242, 0.07002, 0.5242, 0.03878, 0.5242, 0.04543, 0.5078, 0.007129, 0.5548, 0.06045, 0.5548, 0.05647, 0.5702, 0.05647, 0.5702, 0.01111, 0.5702, 0.007129, 0.5548, 0.3352, 0.6063, 0.3461, 0.6063, 0.3461, 0.5958, 0.3461, 0.5958, 0.3352, 0.5958, 0.3352, 0.6063, 0.3352, 0.6263, 0.3461, 0.6263, 0.3461, 0.6063, 0.3461, 0.6063, 0.3352, 0.6063, 0.3352, 0.6263, 0.3461, 0.6416, 0.3461, 0.6263, 0.3352, 0.6263, 0.3352, 0.6263, 0.3352, 0.6416, 0.3461, 0.6416, 0.3147, 0.5958, 0.3352, 0.5958, 0.3352, 0.5787, 0.3352, 0.5787, 0.3147, 0.5787, 0.3147, 0.5958, 0.3352, 0.5958, 0.3147, 0.5958, 0.3147, 0.6063, 0.3147, 0.6063, 0.3352, 0.6063, 0.3352, 0.5958, 0.3147, 0.6263, 0.3352, 0.6263, 0.3352, 0.6063, 0.3352, 0.6063, 0.3147, 0.6063, 0.3147, 0.6263, 0.3352, 0.6263, 0.3147, 0.6263, 0.3147, 0.6416, 0.3147, 0.6416, 0.3352, 0.6416, 0.3352, 0.6263, 0.297, 0.5958, 0.3147, 0.5958, 0.3147, 0.5787, 0.3147, 0.5787, 0.297, 0.5787, 0.297, 0.5958, 0.3147, 0.5958, 0.297, 0.5958, 0.297, 0.6063, 0.297, 0.6063, 0.3147, 0.6063, 0.3147, 0.5958, 0.297, 0.6263, 0.3147, 0.6263, 0.3147, 0.6063, 0.3147, 0.6063, 0.297, 0.6063, 0.297, 0.6263, 0.3147, 0.6263, 0.297, 0.6263, 0.297, 0.6416, 0.297, 0.6416, 0.3147, 0.6416, 0.3147, 0.6263, 0.281, 0.5958, 0.297, 0.5958, 0.297, 0.5787, 0.297, 0.5787, 0.281, 0.5787, 0.281, 0.5958, 0.297, 0.5958, 0.281, 0.5958, 0.281, 0.6063, 0.281, 0.6063, 0.297, 0.6063, 0.297, 0.5958, 0.281, 0.6263, 0.297, 0.6263, 0.297, 0.6063, 0.297, 0.6063, 0.281, 0.6063, 0.281, 0.6263, 0.297, 0.6263, 0.281, 0.6263, 0.281, 0.6416, 0.281, 0.6416, 0.297, 0.6416, 0.297, 0.6263, 0.2655, 0.5958, 0.281, 0.5958, 0.281, 0.5787, 0.281, 0.5787, 0.2655, 0.5787, 0.2655, 0.5958, 0.281, 0.5958, 0.2655, 0.5958, 0.2655, 0.6063, 0.2655, 0.6063, 0.281, 0.6063, 0.281, 0.5958, 0.2655, 0.6263, 0.281, 0.6263, 0.281, 0.6063, 0.281, 0.6063, 0.2655, 0.6063, 0.2655, 0.6263, 0.281, 0.6263, 0.2655, 0.6263, 0.2655, 0.6416, 0.2655, 0.6416, 0.281, 0.6416, 0.281, 0.6263, 0.2494, 0.5958, 0.2655, 0.5958, 0.2655, 0.5787, 0.2655, 0.5787, 0.2494, 0.5787, 0.2494, 0.5958, 0.2655, 0.5958, 0.2494, 0.5958, 0.2494, 0.6063, 0.2494, 0.6063, 0.2655, 0.6063, 0.2655, 0.5958, 0.2494, 0.6263, 0.2655, 0.6263, 0.2655, 0.6063, 0.2655, 0.6063, 0.2494, 0.6063, 0.2494, 0.6263, 0.2655, 0.6263, 0.2494, 0.6263, 0.2494, 0.6416, 0.2494, 0.6416, 0.2655, 0.6416, 0.2655, 0.6263, 0.2319, 0.5958, 0.2494, 0.5958, 0.2494, 0.5787, 0.2494, 0.5787, 0.2319, 0.5787, 0.2319, 0.5958, 0.2494, 0.5958, 0.2319, 0.5958, 0.2319, 0.6063, 0.2319, 0.6063, 0.2494, 0.6063, 0.2494, 0.5958, 0.2319, 0.6263, 0.2494, 0.6263, 0.2494, 0.6063, 0.2494, 0.6063, 0.2319, 0.6063, 0.2319, 0.6263, 0.2494, 0.6263, 0.2319, 0.6263, 0.2319, 0.6416, 0.2319, 0.6416, 0.2494, 0.6416, 0.2494, 0.6263, 0.2121, 0.5958, 0.2319, 0.5958, 0.2319, 0.5787, 0.2319, 0.5787, 0.2121, 0.5787, 0.2121, 0.5958, 0.2319, 0.5958, 0.2121, 0.5958, 0.2121, 0.6063, 0.2121, 0.6063, 0.2319, 0.6063, 0.2319, 0.5958, 0.2121, 0.6263, 0.2319, 0.6263, 0.2319, 0.6063, 0.2319, 0.6063, 0.2121, 0.6063, 0.2121, 0.6263, 0.2319, 0.6263, 0.2121, 0.6263, 0.2121, 0.6416, 0.2121, 0.6416, 0.2319, 0.6416, 0.2319, 0.6263, 0.1871, 0.3307, 0.2103, 0.3307, 0.2046, 0.3481, 0.2046, 0.3481, 0.193, 0.3481, 0.1871, 0.3307, 0.3344, 0.5958, 0.3461, 0.5958, 0.3461, 0.5787, 0.3461, 0.5787, 0.3344, 0.5787, 0.3344, 0.5958, 0.3461, 0.5958, 0.3344, 0.5958, 0.3344, 0.6063, 0.3344, 0.6063, 0.3461, 0.6063, 0.3461, 0.5958, 0.3344, 0.6263, 0.3461, 0.6263, 0.3461, 0.6063, 0.3461, 0.6063, 0.3344, 0.6063, 0.3344, 0.6263, 0.3461, 0.6263, 0.3344, 0.6263, 0.3344, 0.6416, 0.3344, 0.6416, 0.3461, 0.6416, 0.3461, 0.6263, 0.3225, 0.5958, 0.3344, 0.5958, 0.3344, 0.5787, 0.3344, 0.5787, 0.3225, 0.5787, 0.3225, 0.5958, 0.3344, 0.5958, 0.3225, 0.5958, 0.3225, 0.6063, 0.3225, 0.6063, 0.3344, 0.6063, 0.3344, 0.5958, 0.3225, 0.6263, 0.3344, 0.6263, 0.3344, 0.6063, 0.3344, 0.6063, 0.3225, 0.6063, 0.3225, 0.6263, 0.3344, 0.6263, 0.3225, 0.6263, 0.3225, 0.6416, 0.3225, 0.6416, 0.3344, 0.6416, 0.3344, 0.6263, 0.3103, 0.5958, 0.3225, 0.5958, 0.3225, 0.5787, 0.3225, 0.5787, 0.3103, 0.5787, 0.3103, 0.5958, 0.3225, 0.5958, 0.3103, 0.5958, 0.3103, 0.6063, 0.3103, 0.6063, 0.3225, 0.6063, 0.3225, 0.5958, 0.3103, 0.6263, 0.3225, 0.6263, 0.3225, 0.6063, 0.3225, 0.6063, 0.3103, 0.6063, 0.3103, 0.6263, 0.3225, 0.6263, 0.3103, 0.6263, 0.3103, 0.6416, 0.3103, 0.6416, 0.3225, 0.6416, 0.3225, 0.6263, 0.2974, 0.5958, 0.3103, 0.5958, 0.3103, 0.5787, 0.3103, 0.5787, 0.2974, 0.5787, 0.2974, 0.5958, 0.3103, 0.5958, 0.2974, 0.5958, 0.2974, 0.6063, 0.2974, 0.6063, 0.3103, 0.6063, 0.3103, 0.5958, 0.2974, 0.6263, 0.3103, 0.6263, 0.3103, 0.6063, 0.3103, 0.6063, 0.2974, 0.6063, 0.2974, 0.6263, 0.3103, 0.6263, 0.2974, 0.6263, 0.2974, 0.6416, 0.2974, 0.6416, 0.3103, 0.6416, 0.3103, 0.6263, 0.2834, 0.5958, 0.2974, 0.5958, 0.2974, 0.5787, 0.2974, 0.5787, 0.2834, 0.5787, 0.2834, 0.5958, 0.2974, 0.5958, 0.2834, 0.5958, 0.2834, 0.6063, 0.2834, 0.6063, 0.2974, 0.6063, 0.2974, 0.5958, 0.2834, 0.6263, 0.2974, 0.6263, 0.2974, 0.6063, 0.2974, 0.6063, 0.2834, 0.6063, 0.2834, 0.6263, 0.2974, 0.6263, 0.2834, 0.6263, 0.2834, 0.6416, 0.2834, 0.6416, 0.2974, 0.6416, 0.2974, 0.6263, 0.2676, 0.5958, 0.2834, 0.5958, 0.2834, 0.5787, 0.2834, 0.5787, 0.2676, 0.5787, 0.2676, 0.5958, 0.2834, 0.5958, 0.2676, 0.5958, 0.2676, 0.6063, 0.2676, 0.6063, 0.2834, 0.6063, 0.2834, 0.5958, 0.2676, 0.6263, 0.2834, 0.6263, 0.2834, 0.6063, 0.2834, 0.6063, 0.2676, 0.6063, 0.2676, 0.6263, 0.2834, 0.6263, 0.2676, 0.6263, 0.2676, 0.6416, 0.2676, 0.6416, 0.2834, 0.6416, 0.2834, 0.6263, 0.2494, 0.5958, 0.2676, 0.5958, 0.2676, 0.5787, 0.2676, 0.5787, 0.2494, 0.5787, 0.2494, 0.5958, 0.2676, 0.5958, 0.2494, 0.5958, 0.2494, 0.6063, 0.2494, 0.6063, 0.2676, 0.6063, 0.2676, 0.5958, 0.2494, 0.6263, 0.2676, 0.6263, 0.2676, 0.6063, 0.2676, 0.6063, 0.2494, 0.6063, 0.2494, 0.6263, 0.2676, 0.6263, 0.2494, 0.6263, 0.2494, 0.6416, 0.2494, 0.6416, 0.2676, 0.6416, 0.2676, 0.6263, 0.2315, 0.5958, 0.2494, 0.5958, 0.2494, 0.5787, 0.2494, 0.5787, 0.2315, 0.5787, 0.2315, 0.5958, 0.2494, 0.5958, 0.2315, 0.5958, 0.2315, 0.6063, 0.2315, 0.6063, 0.2494, 0.6063, 0.2494, 0.5958, 0.2315, 0.6263, 0.2494, 0.6263, 0.2494, 0.6063, 0.2494, 0.6063, 0.2315, 0.6063, 0.2315, 0.6263, 0.2494, 0.6263, 0.2315, 0.6263, 0.2315, 0.6416, 0.2315, 0.6416, 0.2494, 0.6416, 0.2494, 0.6263, 0.2168, 0.5958, 0.2315, 0.5958, 0.2315, 0.5787, 0.2315, 0.5787, 0.2168, 0.5787, 0.2168, 0.5958, 0.2315, 0.5958, 0.2168, 0.5958, 0.2168, 0.6063, 0.2168, 0.6063, 0.2315, 0.6063, 0.2315, 0.5958, 0.2168, 0.6263, 0.2315, 0.6263, 0.2315, 0.6063, 0.2315, 0.6063, 0.2168, 0.6063, 0.2168, 0.6263, 0.2315, 0.6263, 0.2168, 0.6263, 0.2168, 0.6416, 0.2168, 0.6416, 0.2315, 0.6416, 0.2315, 0.6263, 0.2041, 0.5958, 0.2168, 0.5958, 0.2168, 0.5787, 0.2168, 0.5787, 0.2041, 0.5787, 0.2041, 0.5958, 0.2168, 0.5958, 0.2041, 0.5958, 0.2041, 0.6063, 0.2041, 0.6063, 0.2168, 0.6063, 0.2168, 0.5958, 0.2041, 0.6263, 0.2168, 0.6263, 0.2168, 0.6063, 0.2168, 0.6063, 0.2041, 0.6063, 0.2041, 0.6263, 0.2168, 0.6263, 0.2041, 0.6263, 0.2041, 0.6416, 0.2041, 0.6416, 0.2168, 0.6416, 0.2168, 0.6263, 0.1921, 0.5958, 0.2041, 0.5958, 0.2041, 0.5787, 0.2041, 0.5787, 0.1921, 0.5787, 0.1921, 0.5958, 0.2041, 0.5958, 0.1921, 0.5958, 0.1921, 0.6063, 0.1921, 0.6063, 0.2041, 0.6063, 0.2041, 0.5958, 0.1921, 0.6263, 0.2041, 0.6263, 0.2041, 0.6063, 0.2041, 0.6063, 0.1921, 0.6063, 0.1921, 0.6263, 0.2041, 0.6263, 0.1921, 0.6263, 0.1921, 0.6416, 0.1921, 0.6416, 0.2041, 0.6416, 0.2041, 0.6263, 0.1798, 0.5958, 0.1921, 0.5958, 0.1921, 0.5787, 0.1921, 0.5787, 0.1798, 0.5787, 0.1798, 0.5958, 0.1921, 0.5958, 0.1798, 0.5958, 0.1798, 0.6063, 0.1798, 0.6063, 0.1921, 0.6063, 0.1921, 0.5958, 0.1798, 0.6263, 0.1921, 0.6263, 0.1921, 0.6063, 0.1921, 0.6063, 0.1798, 0.6063, 0.1798, 0.6263, 0.1921, 0.6263, 0.1798, 0.6263, 0.1798, 0.6416, 0.1798, 0.6416, 0.1921, 0.6416, 0.1921, 0.6263, 0.1663, 0.5958, 0.1798, 0.5958, 0.1798, 0.5787, 0.1798, 0.5787, 0.1663, 0.5787, 0.1663, 0.5958, 0.1798, 0.5958, 0.1663, 0.5958, 0.1663, 0.6063, 0.1663, 0.6063, 0.1798, 0.6063, 0.1798, 0.5958, 0.1663, 0.6263, 0.1798, 0.6263, 0.1798, 0.6063, 0.1798, 0.6063, 0.1663, 0.6063, 0.1663, 0.6263, 0.1798, 0.6263, 0.1663, 0.6263, 0.1663, 0.6416, 0.1663, 0.6416, 0.1798, 0.6416, 0.1798, 0.6263, 0.1508, 0.5958, 0.1663, 0.5958, 0.1663, 0.5787, 0.1663, 0.5787, 0.1508, 0.5787, 0.1508, 0.5958, 0.1663, 0.5958, 0.1508, 0.5958, 0.1508, 0.6063, 0.1508, 0.6063, 0.1663, 0.6063, 0.1663, 0.5958, 0.1508, 0.6263, 0.1663, 0.6263, 0.1663, 0.6063, 0.1663, 0.6063, 0.1508, 0.6063, 0.1508, 0.6263, 0.1663, 0.6263, 0.1508, 0.6263, 0.1508, 0.6416, 0.1508, 0.6416, 0.1663, 0.6416, 0.1663, 0.6263, 0.2103, 0.3307, 0.2046, 0.3481, 0.193, 0.3481, 0.193, 0.3481, 0.1871, 0.3307, 0.2103, 0.3307, 0.1871, 0.3307, 0.2103, 0.3307, 0.2046, 0.3481, 0.2046, 0.3481, 0.193, 0.3481, 0.1871, 0.3307, 0.2208, 0.5139, 0.2207, 0.5078, 0.2521, 0.5078, 0.282, 0.5598, 0.2518, 0.5618, 0.2518, 0.5598, 0.1714, 0.5332, 0.1715, 0.5242, 0.1937, 0.5242, 0.1937, 0.5242, 0.172, 0.5078, 0.2207, 0.5078, 0.2207, 0.5078, 0.2208, 0.5139, 0.1937, 0.5242, 0.1194, 0.5349, 0.1372, 0.5349, 0.1172, 0.5548, 0.1214, 0.5242, 0.1715, 0.5242, 0.1714, 0.5332, 0.1714, 0.5332, 0.1372, 0.5349, 0.1194, 0.5349, 0.1214, 0.5242, 0.1714, 0.5332, 0.1194, 0.5349, 0.06633, 0.5349, 0.1194, 0.5349, 0.1172, 0.5548, 0.1172, 0.5548, 0.06045, 0.5548, 0.06633, 0.5349, 0.3352, 0.5958, 0.3461, 0.5958, 0.3461, 0.5787, 0.3461, 0.5787, 0.3352, 0.5787, 0.3352, 0.5958, 0.3078, 0.4731, 0.29, 0.4731, 0.2854, 0.4558, 0.2854, 0.4558, 0.3129, 0.4558, 0.3078, 0.4731, 0.29, 0.4731, 0.2854, 0.4558, 0.3129, 0.4558, 0.3129, 0.4558, 0.3078, 0.4731, 0.29, 0.4731, 0.2323, 0.3133, 0.2563, 0.3133, 0.2454, 0.3306, 0.2454, 0.3306, 0.2323, 0.3306, 0.2323, 0.3133, 0.2323, 0.3133, 0.2323, 0.3306, 0.2202, 0.3306, 0.2202, 0.3306, 0.2101, 0.3133, 0.2323, 0.3133, 0.2101, 0.3205, 0.2004, 0.3133, 0.2101, 0.3133, 0.2202, 0.3306, 0.2101, 0.3205, 0.2101, 0.3133, 0.1643, 0.6063, 0.1643, 0.6263, 0.3461, 0.6263, 0.3461, 0.6263, 0.3461, 0.6063, 0.1643, 0.6063, 0.1643, 0.5958, 0.1643, 0.6063, 0.3461, 0.6063, 0.3461, 0.6063, 0.3461, 0.5958, 0.1643, 0.5958, 0.1643, 0.5787, 0.1643, 0.5958, 0.3461, 0.5958, 0.3461, 0.5958, 0.3461, 0.5787, 0.1643, 0.5787, 0.3461, 0.6263, 0.1643, 0.6263, 0.1643, 0.6416, 0.1643, 0.6416, 0.3461, 0.6416, 0.3461, 0.6263, 0.2103, 0.3307, 0.2046, 0.3481, 0.193, 0.3481, 0.193, 0.3481, 0.1871, 0.3307, 0.2103, 0.3307, 0.1871, 0.3307, 0.2103, 0.3307, 0.2046, 0.3481, 0.2046, 0.3481, 0.193, 0.3481, 0.1871, 0.3307, 0.1871, 0.3307, 0.2103, 0.3307, 0.2046, 0.3481, 0.2046, 0.3481, 0.193, 0.3481, 0.1871, 0.3307, 0.3079, 0.6063, 0.3079, 0.6263, 0.3352, 0.6263, 0.3352, 0.6263, 0.3352, 0.6063, 0.3079, 0.6063, 0.3079, 0.5958, 0.3079, 0.6063, 0.3352, 0.6063, 0.3352, 0.6063, 0.3352, 0.5958, 0.3079, 0.5958, 0.3079, 0.5787, 0.3079, 0.5958, 0.3352, 0.5958, 0.3352, 0.5958, 0.3352, 0.5787, 0.3079, 0.5787, 0.3352, 0.6263, 0.3079, 0.6263, 0.3079, 0.6416, 0.3079, 0.6416, 0.3352, 0.6416, 0.3352, 0.6263, 0.3121, 0.4805, 0.2979, 0.4978, 0.277, 0.4978, 0.277, 0.4978, 0.2703, 0.4805, 0.3121, 0.4805, 0.2999, 0.6063, 0.2999, 0.6263, 0.3461, 0.6263, 0.3461, 0.6263, 0.3461, 0.6063, 0.2999, 0.6063, 0.2999, 0.5957, 0.2999, 0.6063, 0.3461, 0.6063, 0.3461, 0.6063, 0.3461, 0.5957, 0.2999, 0.5957, 0.2999, 0.5787, 0.2999, 0.5957, 0.3461, 0.5957, 0.3461, 0.5957, 0.3461, 0.5787, 0.2999, 0.5787, 0.2027, 0.6063, 0.293, 0.6063, 0.293, 0.5957, 0.293, 0.5957, 0.2027, 0.5957, 0.2027, 0.6063, 0.3129, 0.4558, 0.3078, 0.4731, 0.29, 0.4731, 0.29, 0.4731, 0.2854, 0.4558, 0.3129, 0.4558, 0.29, 0.4731, 0.2854, 0.4558, 0.3129, 0.4558, 0.3129, 0.4558, 0.3078, 0.4731, 0.29, 0.4731, 0.1937, 0.5242, 0.1715, 0.5242, 0.172, 0.5078, 0.4685, 0.1626, 0.433, 0.1636, 0.4324, 0.1548, 0.4324, 0.1548, 0.4683, 0.1532, 0.4685, 0.1626, 0.4683, 0.1532, 0.4324, 0.1548, 0.4309, 0.1536, 0.4309, 0.1536, 0.4695, 0.1519, 0.4683, 0.1532, 0.4685, 0.1626, 0.4683, 0.1532, 0.4695, 0.1519, 0.4695, 0.1519, 0.4698, 0.1637, 0.4685, 0.1626, 0.433, 0.1636, 0.4685, 0.1626, 0.4698, 0.1637, 0.4698, 0.1637, 0.4313, 0.1655, 0.433, 0.1636, 0.4324, 0.1548, 0.433, 0.1636, 0.4313, 0.1655, 0.4313, 0.1655, 0.4309, 0.1536, 0.4324, 0.1548, 0.01793, 0.01993, 0.01793, 0.02003, 0.01745, 0.02001, 0.01745, 0.02001, 0.01746, 0.01991, 0.01793, 0.01993, 0.4663, 0.1834, 0.4311, 0.1824, 0.4309, 0.1738, 0.4309, 0.1738, 0.4667, 0.1744, 0.4663, 0.1834, 0.4667, 0.1744, 0.4309, 0.1738, 0.4295, 0.1724, 0.4295, 0.1724, 0.468, 0.1731, 0.4667, 0.1744, 0.4663, 0.1834, 0.4667, 0.1744, 0.468, 0.1731, 0.468, 0.1731, 0.4676, 0.1846, 0.4663, 0.1834, 0.4311, 0.1824, 0.4663, 0.1834, 0.4676, 0.1846, 0.4676, 0.1846, 0.4295, 0.1838, 0.4311, 0.1824, 0.4309, 0.1738, 0.4311, 0.1824, 0.4295, 0.1838, 0.4295, 0.1838, 0.4295, 0.1724, 0.4309, 0.1738, 0.01794, 0.02005, 0.01794, 0.02015, 0.01747, 0.02017, 0.01747, 0.02017, 0.01747, 0.02007, 0.01794, 0.02005, 0.4853, 0.2062, 0.4318, 0.2039, 0.432, 0.1947, 0.432, 0.1947, 0.4863, 0.197, 0.4853, 0.2062, 0.4863, 0.197, 0.432, 0.1947, 0.43, 0.1939, 0.43, 0.1939, 0.488, 0.196, 0.4863, 0.197, 0.4853, 0.2062, 0.4863, 0.197, 0.488, 0.196, 0.488, 0.196, 0.4876, 0.2078, 0.4853, 0.2062, 0.4318, 0.2039, 0.4853, 0.2062, 0.4876, 0.2078, 0.4876, 0.2078, 0.4294, 0.2055, 0.4318, 0.2039, 0.432, 0.1947, 0.4318, 0.2039, 0.4294, 0.2055, 0.4294, 0.2055, 0.43, 0.1939, 0.432, 0.1947, 0.01793, 0.02038, 0.01794, 0.02048, 0.01722, 0.02052, 0.01722, 0.02052, 0.01721, 0.02042, 0.01793, 0.02038, 0.4774, 0.2219, 0.4322, 0.2204, 0.4318, 0.2119, 0.4318, 0.2119, 0.4785, 0.213, 0.4774, 0.2219, 0.4785, 0.213, 0.4318, 0.2119, 0.4303, 0.2111, 0.4303, 0.2111, 0.4799, 0.2118, 0.4785, 0.213, 0.4774, 0.2219, 0.4785, 0.213, 0.4799, 0.2118, 0.4799, 0.2118, 0.4793, 0.2232, 0.4774, 0.2219, 0.4322, 0.2204, 0.4774, 0.2219, 0.4793, 0.2232, 0.4793, 0.2232, 0.4302, 0.2223, 0.4322, 0.2204, 0.4318, 0.2119, 0.4322, 0.2204, 0.4302, 0.2223, 0.4302, 0.2223, 0.4303, 0.2111, 0.4318, 0.2119, 0.01794, 0.02072, 0.01795, 0.02081, 0.0174, 0.02083, 0.0174, 0.02083, 0.0174, 0.02073, 0.01794, 0.02072, 0.47, 0.2361, 0.4319, 0.238, 0.4317, 0.2296, 0.4317, 0.2296, 0.4694, 0.2278, 0.47, 0.2361, 0.4694, 0.2278, 0.4317, 0.2296, 0.43, 0.2279, 0.43, 0.2279, 0.4712, 0.2261, 0.4694, 0.2278, 0.47, 0.2361, 0.4694, 0.2278, 0.4712, 0.2261, 0.4712, 0.2261, 0.4717, 0.2369, 0.47, 0.2361, 0.4319, 0.238, 0.47, 0.2361, 0.4717, 0.2369, 0.4717, 0.2369, 0.4303, 0.239, 0.4319, 0.238, 0.4317, 0.2296, 0.4319, 0.238, 0.4303, 0.239, 0.4303, 0.239, 0.43, 0.2279, 0.4317, 0.2296, 0.01793, 0.0209, 0.01792, 0.021, 0.01745, 0.02097, 0.01745, 0.02097, 0.01746, 0.02088, 0.01793, 0.0209, 0.4684, 0.2517, 0.4332, 0.2502, 0.4339, 0.242, 0.4339, 0.242, 0.4684, 0.2432, 0.4684, 0.2517, 0.4684, 0.2432, 0.4339, 0.242, 0.4323, 0.2405, 0.4323, 0.2405, 0.4699, 0.2419, 0.4684, 0.2432, 0.4684, 0.2517, 0.4684, 0.2432, 0.4699, 0.2419, 0.4699, 0.2419, 0.4699, 0.2528, 0.4684, 0.2517, 0.4332, 0.2502, 0.4684, 0.2517, 0.4699, 0.2528, 0.4699, 0.2528, 0.4317, 0.2516, 0.4332, 0.2502, 0.4339, 0.242, 0.4332, 0.2502, 0.4317, 0.2516, 0.4317, 0.2516, 0.4323, 0.2405, 0.4339, 0.242, 0.01792, 0.02103, 0.01793, 0.02113, 0.01745, 0.02114, 0.01745, 0.02114, 0.01745, 0.02105, 0.01792, 0.02103, 0.5213, 0.1911, 0.521, 0.1581, 0.5302, 0.158, 0.5302, 0.158, 0.5304, 0.1917, 0.5213, 0.1911, 0.5304, 0.1917, 0.5302, 0.158, 0.5317, 0.1564, 0.5317, 0.1564, 0.5318, 0.1928, 0.5304, 0.1917, 0.5213, 0.1911, 0.5304, 0.1917, 0.5318, 0.1928, 0.5318, 0.1928, 0.5196, 0.1924, 0.5213, 0.1911, 0.521, 0.1581, 0.5213, 0.1911, 0.5196, 0.1924, 0.5196, 0.1924, 0.5196, 0.1565, 0.521, 0.1581, 0.5302, 0.158, 0.521, 0.1581, 0.5196, 0.1565, 0.5196, 0.1565, 0.5317, 0.1564, 0.5302, 0.158, 0.01669, 0.01986, 0.01679, 0.01986, 0.01678, 0.02034, 0.01678, 0.02034, 0.01669, 0.02034, 0.01669, 0.01986, 0.5046, 0.193, 0.5015, 0.1598, 0.5111, 0.159, 0.5111, 0.159, 0.5138, 0.1925, 0.5046, 0.193, 0.5138, 0.1925, 0.5111, 0.159, 0.5123, 0.1574, 0.5123, 0.1574, 0.5154, 0.1936, 0.5138, 0.1925, 0.5046, 0.193, 0.5138, 0.1925, 0.5154, 0.1936, 0.5154, 0.1936, 0.5032, 0.1944, 0.5046, 0.193, 0.5015, 0.1598, 0.5046, 0.193, 0.5032, 0.1944, 0.5032, 0.1944, 0.4998, 0.1584, 0.5015, 0.1598, 0.5111, 0.159, 0.5015, 0.1598, 0.4998, 0.1584, 0.4998, 0.1584, 0.5123, 0.1574, 0.5111, 0.159, 0.01687, 0.01987, 0.01696, 0.01988, 0.01692, 0.02036, 0.01692, 0.02036, 0.01682, 0.02035, 0.01687, 0.01987, 0.4918, 0.2005, 0.4787, 0.1705, 0.4862, 0.1665, 0.4862, 0.1665, 0.5, 0.1974, 0.4918, 0.2005, 0.5, 0.1974, 0.4862, 0.1665, 0.4867, 0.1648, 0.4867, 0.1648, 0.5016, 0.198, 0.5, 0.1974, 0.4918, 0.2005, 0.5, 0.1974, 0.5016, 0.198, 0.5016, 0.198, 0.4911, 0.2027, 0.4918, 0.2005, 0.4787, 0.1705, 0.4918, 0.2005, 0.4911, 0.2027, 0.4911, 0.2027, 0.4762, 0.1694, 0.4787, 0.1705, 0.4862, 0.1665, 0.4787, 0.1705, 0.4762, 0.1694, 0.4762, 0.1694, 0.4867, 0.1648, 0.4862, 0.1665, 0.01728, 0.01999, 0.01737, 0.02002, 0.01718, 0.02046, 0.01718, 0.02046, 0.0171, 0.02043, 0.01728, 0.01999, 0.9498, 0.7089, 0.9498, 0.7006, 0.9935, 0.7006, 0.9935, 0.7006, 0.9935, 0.7089, 0.9498, 0.7089, 0.9541, 0.6875, 0.9897, 0.6875, 0.9897, 0.6958, 0.9897, 0.6958, 0.9541, 0.6958, 0.9541, 0.6875, 0.9498, 0.6827, 0.9935, 0.6827, 0.9897, 0.6875, 0.9897, 0.6875, 0.9541, 0.6875, 0.9498, 0.6827, 0.9962, 0.6875, 0.9962, 0.6958, 0.9897, 0.6958, 0.9897, 0.6958, 0.9897, 0.6875, 0.9962, 0.6875, 0.9935, 0.7006, 0.9498, 0.7006, 0.9541, 0.6958, 0.9541, 0.6958, 0.9897, 0.6958, 0.9935, 0.7006, 0.9474, 0.6958, 0.9474, 0.6875, 0.9541, 0.6875, 0.9541, 0.6875, 0.9541, 0.6958, 0.9474, 0.6958, 0.9498, 0.7377, 0.9498, 0.7294, 0.9935, 0.7294, 0.9935, 0.7294, 0.9935, 0.7377, 0.9498, 0.7377, 0.9541, 0.7163, 0.9897, 0.7163, 0.9897, 0.7246, 0.9897, 0.7246, 0.9541, 0.7246, 0.9541, 0.7163, 0.9498, 0.7115, 0.9935, 0.7115, 0.9897, 0.7163, 0.9897, 0.7163, 0.9541, 0.7163, 0.9498, 0.7115, 0.9962, 0.7163, 0.9962, 0.7246, 0.9897, 0.7246, 0.9897, 0.7246, 0.9897, 0.7163, 0.9962, 0.7163, 0.9935, 0.7294, 0.9498, 0.7294, 0.9541, 0.7246, 0.9541, 0.7246, 0.9897, 0.7246, 0.9935, 0.7294, 0.9474, 0.7246, 0.9474, 0.7163, 0.9541, 0.7163, 0.9541, 0.7163, 0.9541, 0.7246, 0.9474, 0.7246, 0.9657, 0.6187, 0.9704, 0.6187, 0.9704, 0.6028, 0.9704, 0.6028, 0.9657, 0.6028, 0.9657, 0.6187, 0.9704, 0.6187, 0.9751, 0.6187, 0.9751, 0.6028, 0.9751, 0.6028, 0.9704, 0.6028, 0.9704, 0.6187, 0.9751, 0.6187, 0.9798, 0.6187, 0.9798, 0.6028, 0.9798, 0.6028, 0.9751, 0.6028, 0.9751, 0.6187, 0.9798, 0.6187, 0.9845, 0.6187, 0.9846, 0.6028, 0.9846, 0.6028, 0.9798, 0.6028, 0.9798, 0.6187, 0.9845, 0.6187, 0.9892, 0.6187, 0.9893, 0.6028, 0.9893, 0.6028, 0.9846, 0.6028, 0.9845, 0.6187, 0.9892, 0.6187, 0.9939, 0.6187, 0.994, 0.6028, 0.994, 0.6028, 0.9893, 0.6028, 0.9892, 0.6187, 0.9722, 0.787, 0.9722, 0.7837, 0.9754, 0.7819, 0.9753, 0.7888, 0.9722, 0.787, 0.9754, 0.7819, 0.9785, 0.7872, 0.9753, 0.7888, 0.9754, 0.7819, 0.9784, 0.7837, 0.9785, 0.7872, 0.9754, 0.7819, 0.9291, 0.6254, 0.9332, 0.6254, 0.9332, 0.617, 0.9332, 0.617, 0.9291, 0.617, 0.9291, 0.6254, 0.9332, 0.6254, 0.9373, 0.6254, 0.9373, 0.617, 0.9373, 0.617, 0.9332, 0.617, 0.9332, 0.6254, 0.9373, 0.6254, 0.9415, 0.6254, 0.9415, 0.617, 0.9415, 0.617, 0.9373, 0.617, 0.9373, 0.6254, 0.9415, 0.6254, 0.9456, 0.6254, 0.9456, 0.617, 0.9456, 0.617, 0.9415, 0.617, 0.9415, 0.6254, 0.9456, 0.6254, 0.9497, 0.6254, 0.9497, 0.617, 0.9497, 0.617, 0.9456, 0.617, 0.9456, 0.6254, 0.9497, 0.6254, 0.9538, 0.6254, 0.9538, 0.617, 0.9538, 0.617, 0.9497, 0.617, 0.9497, 0.6254, 0.9864, 0.7672, 0.981, 0.7634, 0.9868, 0.7641, 0.9821, 0.7785, 0.979, 0.7773, 0.9785, 0.7742, 0.9848, 0.7766, 0.9785, 0.7742, 0.9843, 0.7735, 0.9812, 0.7723, 0.9843, 0.7735, 0.9785, 0.7742, 0.9291, 0.6415, 0.9332, 0.6415, 0.9283, 0.6334, 0.9283, 0.6334, 0.9218, 0.6334, 0.9291, 0.6415, 0.9332, 0.6415, 0.9373, 0.6415, 0.9349, 0.6334, 0.9349, 0.6334, 0.9283, 0.6334, 0.9332, 0.6415, 0.9373, 0.6415, 0.9415, 0.6415, 0.9415, 0.6334, 0.9415, 0.6334, 0.9349, 0.6334, 0.9373, 0.6415, 0.9415, 0.6415, 0.9456, 0.6415, 0.948, 0.6334, 0.948, 0.6334, 0.9415, 0.6334, 0.9415, 0.6415, 0.9456, 0.6415, 0.9497, 0.6415, 0.9546, 0.6334, 0.9546, 0.6334, 0.948, 0.6334, 0.9456, 0.6415, 0.9497, 0.6415, 0.9538, 0.6415, 0.9612, 0.6334, 0.9612, 0.6334, 0.9546, 0.6334, 0.9497, 0.6415, 0.9218, 0.6334, 0.9283, 0.6334, 0.9332, 0.6254, 0.9332, 0.6254, 0.9291, 0.6254, 0.9218, 0.6334, 0.9283, 0.6334, 0.9349, 0.6334, 0.9373, 0.6254, 0.9373, 0.6254, 0.9332, 0.6254, 0.9283, 0.6334, 0.9349, 0.6334, 0.9415, 0.6334, 0.9415, 0.6254, 0.9415, 0.6254, 0.9373, 0.6254, 0.9349, 0.6334, 0.9415, 0.6334, 0.948, 0.6334, 0.9456, 0.6254, 0.9456, 0.6254, 0.9415, 0.6254, 0.9415, 0.6334, 0.948, 0.6334, 0.9546, 0.6334, 0.9497, 0.6254, 0.9497, 0.6254, 0.9456, 0.6254, 0.948, 0.6334, 0.9546, 0.6334, 0.9612, 0.6334, 0.9538, 0.6254, 0.9538, 0.6254, 0.9497, 0.6254, 0.9546, 0.6334, 0.9291, 0.6499, 0.9332, 0.6499, 0.9332, 0.6415, 0.9332, 0.6415, 0.9291, 0.6415, 0.9291, 0.6499, 0.9332, 0.6499, 0.9373, 0.6499, 0.9373, 0.6415, 0.9373, 0.6415, 0.9332, 0.6415, 0.9332, 0.6499, 0.9373, 0.6499, 0.9415, 0.6499, 0.9415, 0.6415, 0.9415, 0.6415, 0.9373, 0.6415, 0.9373, 0.6499, 0.9415, 0.6499, 0.9456, 0.6499, 0.9456, 0.6415, 0.9456, 0.6415, 0.9415, 0.6415, 0.9415, 0.6499, 0.9456, 0.6499, 0.9497, 0.6499, 0.9497, 0.6415, 0.9497, 0.6415, 0.9456, 0.6415, 0.9456, 0.6499, 0.9497, 0.6499, 0.9538, 0.6499, 0.9538, 0.6415, 0.9538, 0.6415, 0.9497, 0.6415, 0.9497, 0.6499, 0.9657, 0.6377, 0.9704, 0.6377, 0.9704, 0.6187, 0.9704, 0.6187, 0.9657, 0.6187, 0.9657, 0.6377, 0.9704, 0.6377, 0.9751, 0.6377, 0.9751, 0.6187, 0.9751, 0.6187, 0.9704, 0.6187, 0.9704, 0.6377, 0.9751, 0.6377, 0.9798, 0.6377, 0.9798, 0.6187, 0.9798, 0.6187, 0.9751, 0.6187, 0.9751, 0.6377, 0.9798, 0.6377, 0.9845, 0.6377, 0.9845, 0.6187, 0.9845, 0.6187, 0.9798, 0.6187, 0.9798, 0.6377, 0.9845, 0.6377, 0.9892, 0.6377, 0.9892, 0.6187, 0.9892, 0.6187, 0.9845, 0.6187, 0.9845, 0.6377, 0.9892, 0.6377, 0.9939, 0.6377, 0.9939, 0.6187, 0.9939, 0.6187, 0.9892, 0.6187, 0.9892, 0.6377, 0.9602, 0.6512, 0.965, 0.6512, 0.965, 0.6415, 0.965, 0.6415, 0.9602, 0.6415, 0.9602, 0.6512, 0.965, 0.6512, 0.9697, 0.6512, 0.9697, 0.6415, 0.9697, 0.6415, 0.965, 0.6415, 0.965, 0.6512, 0.9697, 0.6512, 0.9745, 0.6512, 0.9745, 0.6415, 0.9745, 0.6415, 0.9697, 0.6415, 0.9697, 0.6512, 0.9745, 0.6512, 0.9792, 0.6512, 0.9792, 0.6415, 0.9792, 0.6415, 0.9745, 0.6415, 0.9745, 0.6512, 0.9792, 0.6512, 0.984, 0.6512, 0.984, 0.6415, 0.984, 0.6415, 0.9792, 0.6415, 0.9792, 0.6512, 0.984, 0.6512, 0.9887, 0.6512, 0.9887, 0.6415, 0.9887, 0.6415, 0.984, 0.6415, 0.984, 0.6512, 0.9951, 0.767, 0.9898, 0.7631, 0.9956, 0.7639, 0.9901, 0.7779, 0.987, 0.7767, 0.9865, 0.7736, 0.9928, 0.776, 0.9865, 0.7736, 0.9923, 0.7728, 0.9892, 0.7716, 0.9923, 0.7728, 0.9865, 0.7736, 0.9602, 0.6698, 0.965, 0.6698, 0.9594, 0.6605, 0.9594, 0.6605, 0.9518, 0.6605, 0.9602, 0.6698, 0.965, 0.6698, 0.9697, 0.6698, 0.9669, 0.6605, 0.9669, 0.6605, 0.9594, 0.6605, 0.965, 0.6698, 0.9697, 0.6698, 0.9745, 0.6698, 0.9745, 0.6605, 0.9745, 0.6605, 0.9669, 0.6605, 0.9697, 0.6698, 0.9745, 0.6698, 0.9792, 0.6698, 0.982, 0.6605, 0.982, 0.6605, 0.9745, 0.6605, 0.9745, 0.6698, 0.9792, 0.6698, 0.984, 0.6698, 0.9896, 0.6605, 0.9896, 0.6605, 0.982, 0.6605, 0.9792, 0.6698, 0.984, 0.6698, 0.9887, 0.6698, 0.9972, 0.6605, 0.9972, 0.6605, 0.9896, 0.6605, 0.984, 0.6698, 0.9518, 0.6605, 0.9594, 0.6605, 0.965, 0.6512, 0.965, 0.6512, 0.9602, 0.6512, 0.9518, 0.6605, 0.9594, 0.6605, 0.9669, 0.6605, 0.9697, 0.6512, 0.9697, 0.6512, 0.965, 0.6512, 0.9594, 0.6605, 0.9669, 0.6605, 0.9745, 0.6605, 0.9745, 0.6512, 0.9745, 0.6512, 0.9697, 0.6512, 0.9669, 0.6605, 0.9745, 0.6605, 0.982, 0.6605, 0.9792, 0.6512, 0.9792, 0.6512, 0.9745, 0.6512, 0.9745, 0.6605, 0.982, 0.6605, 0.9896, 0.6605, 0.984, 0.6512, 0.984, 0.6512, 0.9792, 0.6512, 0.982, 0.6605, 0.9896, 0.6605, 0.9972, 0.6605, 0.9887, 0.6512, 0.9887, 0.6512, 0.984, 0.6512, 0.9896, 0.6605, 0.9602, 0.6795, 0.965, 0.6795, 0.965, 0.6698, 0.965, 0.6698, 0.9602, 0.6698, 0.9602, 0.6795, 0.965, 0.6795, 0.9697, 0.6795, 0.9697, 0.6698, 0.9697, 0.6698, 0.965, 0.6698, 0.965, 0.6795, 0.9697, 0.6795, 0.9745, 0.6795, 0.9745, 0.6698, 0.9745, 0.6698, 0.9697, 0.6698, 0.9697, 0.6795, 0.9745, 0.6795, 0.9792, 0.6795, 0.9792, 0.6698, 0.9792, 0.6698, 0.9745, 0.6698, 0.9745, 0.6795, 0.9792, 0.6795, 0.984, 0.6795, 0.984, 0.6698, 0.984, 0.6698, 0.9792, 0.6698, 0.9792, 0.6795, 0.984, 0.6795, 0.9887, 0.6795, 0.9887, 0.6698, 0.9887, 0.6698, 0.984, 0.6698, 0.984, 0.6795, 0.9912, 0.7838, 0.9912, 0.787, 0.9882, 0.7885, 0.9882, 0.7885, 0.9853, 0.787, 0.9853, 0.7838, 0.9912, 0.7838, 0.9882, 0.7885, 0.9853, 0.7838, 0.9882, 0.7822, 0.9912, 0.7838, 0.9853, 0.7838, 0.981, 0.7634, 0.9842, 0.7622, 0.9868, 0.7641, 0.9832, 0.7684, 0.9806, 0.7665, 0.981, 0.7634, 0.9898, 0.7631, 0.9929, 0.7619, 0.9956, 0.7639, 0.992, 0.7682, 0.9893, 0.7663, 0.9898, 0.7631, 0.9864, 0.7672, 0.9832, 0.7684, 0.981, 0.7634, 0.9951, 0.767, 0.992, 0.7682, 0.9898, 0.7631, 0.9848, 0.7766, 0.9821, 0.7785, 0.9785, 0.7742, 0.9928, 0.776, 0.9901, 0.7779, 0.9865, 0.7736, 0.6089, 0.7322, 0.6089, 0.74, 0.598, 0.74, 0.598, 0.74, 0.598, 0.7322, 0.6089, 0.7322, 0.6089, 0.8191, 0.598, 0.8191, 0.598, 0.8109, 0.598, 0.8109, 0.6089, 0.8109, 0.6089, 0.8191, 0.6089, 0.8109, 0.598, 0.8109, 0.598, 0.74, 0.598, 0.74, 0.6089, 0.74, 0.6089, 0.8109, 0.6199, 0.8109, 0.6089, 0.8109, 0.6089, 0.74, 0.6089, 0.74, 0.6199, 0.74, 0.6199, 0.8109, 0.5867, 0.8109, 0.5759, 0.8109, 0.5759, 0.74, 0.5759, 0.74, 0.5867, 0.74, 0.5867, 0.8109, 0.598, 0.8109, 0.5867, 0.8109, 0.5867, 0.74, 0.5867, 0.74, 0.598, 0.74, 0.598, 0.8109, 0.1388, 0.6492, 0.1388, 0.6607, 0.1279, 0.6607, 0.1279, 0.6607, 0.1279, 0.6492, 0.1388, 0.6492, 0.1388, 0.8191, 0.1279, 0.8191, 0.1279, 0.8096, 0.1279, 0.8096, 0.1388, 0.8096, 0.1388, 0.8191, 0.1388, 0.8096, 0.1279, 0.8096, 0.1279, 0.6607, 0.1279, 0.6607, 0.1388, 0.6607, 0.1388, 0.8096, 0.1499, 0.8096, 0.1388, 0.8096, 0.1388, 0.6607, 0.1388, 0.6607, 0.1499, 0.6607, 0.1499, 0.8096, 0.1167, 0.8096, 0.1059, 0.8096, 0.1059, 0.6607, 0.1059, 0.6607, 0.1167, 0.6607, 0.1167, 0.8096, 0.1279, 0.8096, 0.1167, 0.8096, 0.1167, 0.6607, 0.1167, 0.6607, 0.1279, 0.6607, 0.1279, 0.8096, 0.244, 0.6527, 0.244, 0.6601, 0.2331, 0.6601, 0.2331, 0.6601, 0.2331, 0.6527, 0.244, 0.6527, 0.244, 0.7087, 0.2331, 0.7087, 0.2331, 0.6601, 0.2331, 0.6601, 0.244, 0.6601, 0.244, 0.7087, 0.255, 0.7087, 0.244, 0.7087, 0.244, 0.6601, 0.244, 0.6601, 0.255, 0.6601, 0.255, 0.7087, 0.2219, 0.7087, 0.211, 0.7087, 0.211, 0.6601, 0.211, 0.6601, 0.2219, 0.6601, 0.2219, 0.7087, 0.2331, 0.7087, 0.2219, 0.7087, 0.2219, 0.6601, 0.2219, 0.6601, 0.2331, 0.6601, 0.2331, 0.7087, 0.1663, 0.6492, 0.1772, 0.6492, 0.1772, 0.6607, 0.1772, 0.6607, 0.1663, 0.6607, 0.1663, 0.6492, 0.1663, 0.8191, 0.1663, 0.8096, 0.1772, 0.8096, 0.1772, 0.8096, 0.1772, 0.8191, 0.1663, 0.8191, 0.1663, 0.8096, 0.1663, 0.6607, 0.1772, 0.6607, 0.1772, 0.6607, 0.1772, 0.8096, 0.1663, 0.8096, 0.1552, 0.8096, 0.1552, 0.6607, 0.1663, 0.6607, 0.1663, 0.6607, 0.1663, 0.8096, 0.1552, 0.8096, 0.1884, 0.8096, 0.1884, 0.6607, 0.1994, 0.6607, 0.1994, 0.6607, 0.1994, 0.8096, 0.1884, 0.8096, 0.1772, 0.8096, 0.1772, 0.6607, 0.1884, 0.6607, 0.1884, 0.6607, 0.1884, 0.8096, 0.1772, 0.8096, 0.244, 0.7655, 0.2331, 0.7655, 0.2331, 0.7573, 0.2331, 0.7573, 0.244, 0.7573, 0.244, 0.7655, 0.244, 0.7087, 0.244, 0.7573, 0.2331, 0.7573, 0.2331, 0.7573, 0.2331, 0.7087, 0.244, 0.7087, 0.255, 0.7087, 0.255, 0.7573, 0.244, 0.7573, 0.244, 0.7573, 0.244, 0.7087, 0.255, 0.7087, 0.2219, 0.7087, 0.2219, 0.7573, 0.211, 0.7573, 0.211, 0.7573, 0.211, 0.7087, 0.2219, 0.7087, 0.2331, 0.7087, 0.2331, 0.7573, 0.2219, 0.7573, 0.2219, 0.7573, 0.2219, 0.7087, 0.2331, 0.7087, 0.3409, 0.8248, 0.33, 0.8248, 0.33, 0.8363, 0.33, 0.8363, 0.3409, 0.8363, 0.3409, 0.8248, 0.3409, 0.9948, 0.3409, 0.9852, 0.33, 0.9852, 0.33, 0.9852, 0.33, 0.9948, 0.3409, 0.9948, 0.3409, 0.9852, 0.3409, 0.8363, 0.33, 0.8363, 0.33, 0.8363, 0.33, 0.9852, 0.3409, 0.9852, 0.352, 0.9852, 0.352, 0.8363, 0.3409, 0.8363, 0.3409, 0.8363, 0.3409, 0.9852, 0.352, 0.9852, 0.3188, 0.9852, 0.3188, 0.8363, 0.3079, 0.8363, 0.3079, 0.8363, 0.3079, 0.9852, 0.3188, 0.9852, 0.33, 0.9852, 0.33, 0.8363, 0.3188, 0.8363, 0.3188, 0.8363, 0.3188, 0.9852, 0.33, 0.9852, 0.244, 0.6527, 0.2331, 0.6527, 0.2331, 0.6601, 0.2331, 0.6601, 0.244, 0.6601, 0.244, 0.6527, 0.244, 0.7087, 0.244, 0.6601, 0.2331, 0.6601, 0.2331, 0.6601, 0.2331, 0.7087, 0.244, 0.7087, 0.255, 0.7087, 0.255, 0.6601, 0.244, 0.6601, 0.244, 0.6601, 0.244, 0.7087, 0.255, 0.7087, 0.2219, 0.7087, 0.2219, 0.6601, 0.211, 0.6601, 0.211, 0.6601, 0.211, 0.7087, 0.2219, 0.7087, 0.2331, 0.7087, 0.2331, 0.6601, 0.2219, 0.6601, 0.2219, 0.6601, 0.2219, 0.7087, 0.2331, 0.7087, 0.03987, 0.6491, 0.03987, 0.6606, 0.02898, 0.6606, 0.02898, 0.6606, 0.02898, 0.6491, 0.03987, 0.6491, 0.03987, 0.819, 0.02898, 0.819, 0.02898, 0.8095, 0.02898, 0.8095, 0.03987, 0.8095, 0.03987, 0.819, 0.02898, 0.6978, 0.02898, 0.6606, 0.03987, 0.6606, 0.03987, 0.6606, 0.03987, 0.6978, 0.02898, 0.6978, 0.03987, 0.6978, 0.03987, 0.6606, 0.05092, 0.6606, 0.05092, 0.6606, 0.05092, 0.6978, 0.03987, 0.6978, 0.006914, 0.6978, 0.006914, 0.6606, 0.01775, 0.6606, 0.01775, 0.6606, 0.01775, 0.6978, 0.006914, 0.6978, 0.01775, 0.6978, 0.01775, 0.6606, 0.02898, 0.6606, 0.02898, 0.6606, 0.02898, 0.6978, 0.01775, 0.6978, 0.244, 0.7655, 0.244, 0.7573, 0.2331, 0.7573, 0.2331, 0.7573, 0.2331, 0.7655, 0.244, 0.7655, 0.244, 0.7087, 0.2331, 0.7087, 0.2331, 0.7573, 0.2331, 0.7573, 0.244, 0.7573, 0.244, 0.7087, 0.255, 0.7087, 0.244, 0.7087, 0.244, 0.7573, 0.244, 0.7573, 0.255, 0.7573, 0.255, 0.7087, 0.2219, 0.7087, 0.211, 0.7087, 0.211, 0.7573, 0.211, 0.7573, 0.2219, 0.7573, 0.2219, 0.7087, 0.2331, 0.7087, 0.2219, 0.7087, 0.2219, 0.7573, 0.2219, 0.7573, 0.2331, 0.7573, 0.2331, 0.7087, 0.244, 0.6527, 0.244, 0.6601, 0.2331, 0.6601, 0.2331, 0.6601, 0.2331, 0.6527, 0.244, 0.6527, 0.244, 0.7087, 0.2331, 0.7087, 0.2331, 0.6601, 0.2331, 0.6601, 0.244, 0.6601, 0.244, 0.7087, 0.255, 0.7087, 0.244, 0.7087, 0.244, 0.6601, 0.244, 0.6601, 0.255, 0.6601, 0.255, 0.7087, 0.2219, 0.7087, 0.211, 0.7087, 0.211, 0.6601, 0.211, 0.6601, 0.2219, 0.6601, 0.2219, 0.7087, 0.2331, 0.7087, 0.2219, 0.7087, 0.2219, 0.6601, 0.2219, 0.6601, 0.2331, 0.6601, 0.2331, 0.7087, 0.3127, 0.7909, 0.3216, 0.7909, 0.3216, 0.8006, 0.3216, 0.8006, 0.3127, 0.8006, 0.3127, 0.7909, 0.3997, 0.7909, 0.3997, 0.8006, 0.3915, 0.8006, 0.3915, 0.8006, 0.3915, 0.7909, 0.3997, 0.7909, 0.3915, 0.7909, 0.3915, 0.8006, 0.3216, 0.8006, 0.3216, 0.8006, 0.3216, 0.7909, 0.3915, 0.7909, 0.3915, 0.7811, 0.3915, 0.7909, 0.3216, 0.7909, 0.3216, 0.7909, 0.3216, 0.7811, 0.3915, 0.7811, 0.3915, 0.8105, 0.3915, 0.8202, 0.3216, 0.8202, 0.3216, 0.8202, 0.3216, 0.8105, 0.3915, 0.8105, 0.3915, 0.8006, 0.3915, 0.8105, 0.3216, 0.8105, 0.3216, 0.8105, 0.3216, 0.8006, 0.3915, 0.8006, 0.3409, 0.8248, 0.33, 0.8248, 0.33, 0.8363, 0.33, 0.8363, 0.3409, 0.8363, 0.3409, 0.8248, 0.3409, 0.9948, 0.3409, 0.9852, 0.33, 0.9852, 0.33, 0.9852, 0.33, 0.9948, 0.3409, 0.9948, 0.3409, 0.9852, 0.3409, 0.8363, 0.33, 0.8363, 0.33, 0.8363, 0.33, 0.9852, 0.3409, 0.9852, 0.352, 0.9852, 0.352, 0.8363, 0.3409, 0.8363, 0.3409, 0.8363, 0.3409, 0.9852, 0.352, 0.9852, 0.3188, 0.9852, 0.3188, 0.8363, 0.3079, 0.8363, 0.3079, 0.8363, 0.3079, 0.9852, 0.3188, 0.9852, 0.33, 0.9852, 0.33, 0.8363, 0.3188, 0.8363, 0.3188, 0.8363, 0.3188, 0.9852, 0.33, 0.9852, 0.244, 0.7655, 0.2331, 0.7655, 0.2331, 0.7573, 0.2331, 0.7573, 0.244, 0.7573, 0.244, 0.7655, 0.244, 0.7087, 0.244, 0.7573, 0.2331, 0.7573, 0.2331, 0.7573, 0.2331, 0.7087, 0.244, 0.7087, 0.255, 0.7087, 0.255, 0.7573, 0.244, 0.7573, 0.244, 0.7573, 0.244, 0.7087, 0.255, 0.7087, 0.2219, 0.7087, 0.2219, 0.7573, 0.211, 0.7573, 0.211, 0.7573, 0.211, 0.7087, 0.2219, 0.7087, 0.2331, 0.7087, 0.2331, 0.7573, 0.2219, 0.7573, 0.2219, 0.7573, 0.2219, 0.7087, 0.2331, 0.7087, 0.3127, 0.7909, 0.3127, 0.8006, 0.3215, 0.8006, 0.3215, 0.8006, 0.3215, 0.7909, 0.3127, 0.7909, 0.3997, 0.7909, 0.3916, 0.7909, 0.3916, 0.8006, 0.3916, 0.8006, 0.3997, 0.8006, 0.3997, 0.7909, 0.3916, 0.7909, 0.3215, 0.7909, 0.3215, 0.8006, 0.3215, 0.8006, 0.3916, 0.8006, 0.3916, 0.7909, 0.3916, 0.7811, 0.3215, 0.7811, 0.3215, 0.7909, 0.3215, 0.7909, 0.3916, 0.7909, 0.3916, 0.7811, 0.3916, 0.8106, 0.3215, 0.8106, 0.3215, 0.8203, 0.3215, 0.8203, 0.3916, 0.8203, 0.3916, 0.8106, 0.3916, 0.8006, 0.3215, 0.8006, 0.3215, 0.8106, 0.3215, 0.8106, 0.3916, 0.8106, 0.3916, 0.8006, 0.6089, 0.7322, 0.6089, 0.74, 0.598, 0.74, 0.598, 0.74, 0.598, 0.7322, 0.6089, 0.7322, 0.6089, 0.8191, 0.598, 0.8191, 0.598, 0.8109, 0.598, 0.8109, 0.6089, 0.8109, 0.6089, 0.8191, 0.6089, 0.8109, 0.598, 0.8109, 0.598, 0.74, 0.598, 0.74, 0.6089, 0.74, 0.6089, 0.8109, 0.6199, 0.8109, 0.6089, 0.8109, 0.6089, 0.74, 0.6089, 0.74, 0.6199, 0.74, 0.6199, 0.8109, 0.5867, 0.8109, 0.5759, 0.8109, 0.5759, 0.74, 0.5759, 0.74, 0.5867, 0.74, 0.5867, 0.8109, 0.598, 0.8109, 0.5867, 0.8109, 0.5867, 0.74, 0.5867, 0.74, 0.598, 0.74, 0.598, 0.8109, 0.244, 0.6527, 0.244, 0.6601, 0.2331, 0.6601, 0.2331, 0.6601, 0.2331, 0.6527, 0.244, 0.6527, 0.244, 0.7087, 0.2331, 0.7087, 0.2331, 0.6601, 0.2331, 0.6601, 0.244, 0.6601, 0.244, 0.7087, 0.255, 0.7087, 0.244, 0.7087, 0.244, 0.6601, 0.244, 0.6601, 0.255, 0.6601, 0.255, 0.7087, 0.2219, 0.7087, 0.211, 0.7087, 0.211, 0.6601, 0.211, 0.6601, 0.2219, 0.6601, 0.2219, 0.7087, 0.2331, 0.7087, 0.2219, 0.7087, 0.2219, 0.6601, 0.2219, 0.6601, 0.2331, 0.6601, 0.2331, 0.7087, 0.244, 0.7655, 0.2331, 0.7655, 0.2331, 0.7573, 0.2331, 0.7573, 0.244, 0.7573, 0.244, 0.7655, 0.244, 0.7087, 0.244, 0.7573, 0.2331, 0.7573, 0.2331, 0.7573, 0.2331, 0.7087, 0.244, 0.7087, 0.255, 0.7087, 0.255, 0.7573, 0.244, 0.7573, 0.244, 0.7573, 0.244, 0.7087, 0.255, 0.7087, 0.2219, 0.7087, 0.2219, 0.7573, 0.211, 0.7573, 0.211, 0.7573, 0.211, 0.7087, 0.2219, 0.7087, 0.2331, 0.7087, 0.2331, 0.7573, 0.2219, 0.7573, 0.2219, 0.7573, 0.2219, 0.7087, 0.2331, 0.7087, 0.5604, 0.7343, 0.5604, 0.7437, 0.5496, 0.7437, 0.5496, 0.7437, 0.5496, 0.7343, 0.5604, 0.7343, 0.5604, 0.8181, 0.5496, 0.8181, 0.5496, 0.8101, 0.5496, 0.8101, 0.5604, 0.8101, 0.5604, 0.8181, 0.5604, 0.8101, 0.5496, 0.8101, 0.5496, 0.7437, 0.5496, 0.7437, 0.5604, 0.7437, 0.5604, 0.8101, 0.5713, 0.8101, 0.5604, 0.8101, 0.5604, 0.7437, 0.5604, 0.7437, 0.5713, 0.7437, 0.5713, 0.8101, 0.5385, 0.8101, 0.5278, 0.8101, 0.5278, 0.7437, 0.5278, 0.7437, 0.5385, 0.7437, 0.5385, 0.8101, 0.5496, 0.8101, 0.5385, 0.8101, 0.5385, 0.7437, 0.5385, 0.7437, 0.5496, 0.7437, 0.5496, 0.8101, 0.08877, 0.8199, 0.08877, 0.8083, 0.07788, 0.8083, 0.07788, 0.8083, 0.07788, 0.8199, 0.08877, 0.8199, 0.08877, 0.6499, 0.07788, 0.6499, 0.07788, 0.6605, 0.07788, 0.6605, 0.08877, 0.6605, 0.08877, 0.6499, 0.08877, 0.7339, 0.07788, 0.7339, 0.07788, 0.8083, 0.07788, 0.8083, 0.08877, 0.8083, 0.08877, 0.7339, 0.09982, 0.7339, 0.08877, 0.7339, 0.08877, 0.8083, 0.08877, 0.8083, 0.09982, 0.8083, 0.09982, 0.7339, 0.05581, 0.7339, 0.05581, 0.8083, 0.06665, 0.8083, 0.06665, 0.8083, 0.06665, 0.7339, 0.05581, 0.7339, 0.06665, 0.7339, 0.06665, 0.8083, 0.07788, 0.8083, 0.07788, 0.8083, 0.07788, 0.7339, 0.06665, 0.7339, 0.3127, 0.749, 0.3127, 0.7587, 0.3215, 0.7587, 0.3215, 0.7587, 0.3215, 0.749, 0.3127, 0.749, 0.3997, 0.749, 0.3916, 0.749, 0.3916, 0.7587, 0.3916, 0.7587, 0.3997, 0.7587, 0.3997, 0.749, 0.3916, 0.749, 0.3215, 0.749, 0.3215, 0.7587, 0.3215, 0.7587, 0.3916, 0.7587, 0.3916, 0.749, 0.3916, 0.7392, 0.3215, 0.7392, 0.3215, 0.749, 0.3215, 0.749, 0.3916, 0.749, 0.3916, 0.7392, 0.3916, 0.7687, 0.3215, 0.7687, 0.3215, 0.7783, 0.3215, 0.7783, 0.3916, 0.7783, 0.3916, 0.7687, 0.3916, 0.7587, 0.3215, 0.7587, 0.3215, 0.7687, 0.3215, 0.7687, 0.3916, 0.7687, 0.3916, 0.7587, 0.5604, 0.7343, 0.5604, 0.7437, 0.5496, 0.7437, 0.5496, 0.7437, 0.5496, 0.7343, 0.5604, 0.7343, 0.5604, 0.8181, 0.5496, 0.8181, 0.5496, 0.8101, 0.5496, 0.8101, 0.5604, 0.8101, 0.5604, 0.8181, 0.5604, 0.8101, 0.5496, 0.8101, 0.5496, 0.7437, 0.5496, 0.7437, 0.5604, 0.7437, 0.5604, 0.8101, 0.5713, 0.8101, 0.5604, 0.8101, 0.5604, 0.7437, 0.5604, 0.7437, 0.5713, 0.7437, 0.5713, 0.8101, 0.5385, 0.8101, 0.5278, 0.8101, 0.5278, 0.7437, 0.5278, 0.7437, 0.5385, 0.7437, 0.5385, 0.8101, 0.5496, 0.8101, 0.5385, 0.8101, 0.5385, 0.7437, 0.5385, 0.7437, 0.5496, 0.7437, 0.5496, 0.8101, 0.07788, 0.7339, 0.08877, 0.7339, 0.08877, 0.6605, 0.08877, 0.6605, 0.07788, 0.6605, 0.07788, 0.7339, 0.08877, 0.6605, 0.08877, 0.7339, 0.09982, 0.7339, 0.09982, 0.7339, 0.09982, 0.6605, 0.08877, 0.6605, 0.05581, 0.6605, 0.05581, 0.7339, 0.06665, 0.7339, 0.06665, 0.7339, 0.06665, 0.6605, 0.05581, 0.6605, 0.06665, 0.7339, 0.07788, 0.7339, 0.07788, 0.6605, 0.07788, 0.6605, 0.06665, 0.6605, 0.06665, 0.7339, 0.02898, 0.7351, 0.03987, 0.7351, 0.03987, 0.8095, 0.03987, 0.8095, 0.02898, 0.8095, 0.02898, 0.7351, 0.03987, 0.7351, 0.05092, 0.7351, 0.05092, 0.8095, 0.05092, 0.8095, 0.03987, 0.8095, 0.03987, 0.7351, 0.006914, 0.7351, 0.01775, 0.7351, 0.01775, 0.8095, 0.01775, 0.8095, 0.006914, 0.8095, 0.006914, 0.7351, 0.01775, 0.7351, 0.02898, 0.7351, 0.02898, 0.8095, 0.02898, 0.8095, 0.01775, 0.8095, 0.01775, 0.7351, 0.02898, 0.6978, 0.03987, 0.6978, 0.03987, 0.7351, 0.03987, 0.7351, 0.02898, 0.7351, 0.02898, 0.6978, 0.03987, 0.6978, 0.05092, 0.6978, 0.05092, 0.7351, 0.05092, 0.7351, 0.03987, 0.7351, 0.03987, 0.6978, 0.006914, 0.6978, 0.01775, 0.6978, 0.01775, 0.7351, 0.01775, 0.7351, 0.006914, 0.7351, 0.006914, 0.6978, 0.01775, 0.6978, 0.02898, 0.6978, 0.02898, 0.7351, 0.02898, 0.7351, 0.01775, 0.7351, 0.01775, 0.6978, 0.04056, 0.8225, 0.02967, 0.8225, 0.02967, 0.834, 0.02967, 0.834, 0.04056, 0.834, 0.04056, 0.8225, 0.04056, 0.992, 0.04056, 0.9825, 0.02967, 0.9825, 0.02967, 0.9825, 0.02967, 0.992, 0.04056, 0.992, 0.04056, 0.9825, 0.04056, 0.834, 0.02967, 0.834, 0.02967, 0.834, 0.02967, 0.9825, 0.04056, 0.9825, 0.05161, 0.9825, 0.05161, 0.834, 0.04056, 0.834, 0.04056, 0.834, 0.04056, 0.9825, 0.05161, 0.9825, 0.01844, 0.9825, 0.01844, 0.834, 0.007601, 0.834, 0.007601, 0.834, 0.007601, 0.9825, 0.01844, 0.9825, 0.02967, 0.9825, 0.02967, 0.834, 0.01844, 0.834, 0.01844, 0.834, 0.01844, 0.9825, 0.02967, 0.9825, 0.3409, 0.8248, 0.3409, 0.8363, 0.33, 0.8363, 0.33, 0.8363, 0.33, 0.8248, 0.3409, 0.8248, 0.3409, 0.9948, 0.33, 0.9948, 0.33, 0.9852, 0.33, 0.9852, 0.3409, 0.9852, 0.3409, 0.9948, 0.3409, 0.9852, 0.33, 0.9852, 0.33, 0.8363, 0.33, 0.8363, 0.3409, 0.8363, 0.3409, 0.9852, 0.352, 0.9852, 0.3409, 0.9852, 0.3409, 0.8363, 0.3409, 0.8363, 0.352, 0.8363, 0.352, 0.9852, 0.3188, 0.9852, 0.3079, 0.9852, 0.3079, 0.8363, 0.3079, 0.8363, 0.3188, 0.8363, 0.3188, 0.9852, 0.33, 0.9852, 0.3188, 0.9852, 0.3188, 0.8363, 0.3188, 0.8363, 0.33, 0.8363, 0.33, 0.9852, 0.6089, 0.7322, 0.598, 0.7322, 0.598, 0.74, 0.598, 0.74, 0.6089, 0.74, 0.6089, 0.7322, 0.6089, 0.819, 0.6089, 0.8108, 0.598, 0.8108, 0.598, 0.8108, 0.598, 0.819, 0.6089, 0.819, 0.6089, 0.8108, 0.6089, 0.74, 0.598, 0.74, 0.598, 0.74, 0.598, 0.8108, 0.6089, 0.8108, 0.62, 0.8108, 0.62, 0.74, 0.6089, 0.74, 0.6089, 0.74, 0.6089, 0.8108, 0.62, 0.8108, 0.5868, 0.8108, 0.5868, 0.74, 0.5759, 0.74, 0.5759, 0.74, 0.5759, 0.8108, 0.5868, 0.8108, 0.598, 0.8108, 0.598, 0.74, 0.5868, 0.74, 0.5868, 0.74, 0.5868, 0.8108, 0.598, 0.8108, 0.422, 0.1475, 0.478, 0.1475, 0.4779, 0.1648, 0.5273, 0.2229, 0.5342, 0.2229, 0.5342, 0.2378, 0.5342, 0.2378, 0.5273, 0.2401, 0.5273, 0.2229, 0.422, 0.1475, 0.4205, 0.1355, 0.4795, 0.1355, 0.4795, 0.1355, 0.478, 0.1475, 0.422, 0.1475, 0.4773, 0.2558, 0.4795, 0.2667, 0.4205, 0.2667, 0.4205, 0.2667, 0.422, 0.2558, 0.4773, 0.2558, 0.4775, 0.2471, 0.4773, 0.2558, 0.422, 0.2558, 0.4113, 0.1475, 0.422, 0.1475, 0.422, 0.163, 0.422, 0.163, 0.4113, 0.1636, 0.4113, 0.1475, 0.422, 0.163, 0.422, 0.1475, 0.4779, 0.1648, 0.5194, 0.2003, 0.5374, 0.1999, 0.5416, 0.2081, 0.5416, 0.2081, 0.525, 0.2084, 0.5194, 0.2003, 0.326, 0.01927, 0.2756, 0.01627, 0.2756, 0.004807, 0.2756, 0.004807, 0.326, 0.004807, 0.326, 0.01927, 0.5372, 0.1487, 0.5489, 0.1474, 0.5489, 0.2018, 0.5489, 0.2018, 0.5374, 0.1999, 0.5372, 0.1487, 0.4809, 0.2296, 0.4862, 0.2187, 0.4954, 0.2205, 0.4954, 0.2205, 0.4902, 0.2269, 0.4809, 0.2296, 0.4985, 0.209, 0.5194, 0.2003, 0.525, 0.2084, 0.525, 0.2084, 0.5057, 0.2147, 0.4985, 0.209, 0.4985, 0.209, 0.4862, 0.2187, 0.4843, 0.1602, 0.4843, 0.1602, 0.4999, 0.1535, 0.4985, 0.209, 0.4999, 0.1535, 0.4843, 0.1602, 0.4873, 0.1492, 0.4873, 0.1492, 0.5005, 0.144, 0.4999, 0.1535, 0.4965, 0.2473, 0.4974, 0.2297, 0.5063, 0.2267, 0.5063, 0.2267, 0.5055, 0.2486, 0.4965, 0.2473, 0.4843, 0.1602, 0.4779, 0.1648, 0.4813, 0.1526, 0.4813, 0.1526, 0.4873, 0.1492, 0.4843, 0.1602, 0.4862, 0.2187, 0.4985, 0.209, 0.5057, 0.2147, 0.5057, 0.2147, 0.4954, 0.2205, 0.4862, 0.2187, 0.4773, 0.2558, 0.4775, 0.2471, 0.4838, 0.2535, 0.4838, 0.2535, 0.4838, 0.2611, 0.4773, 0.2558, 0.5372, 0.1487, 0.5157, 0.1504, 0.5165, 0.1406, 0.5165, 0.1406, 0.5388, 0.1384, 0.5372, 0.1487, 0.5374, 0.1999, 0.5194, 0.2003, 0.5157, 0.1504, 0.5157, 0.1504, 0.5372, 0.1487, 0.5374, 0.1999, 0.4809, 0.2296, 0.4775, 0.2471, 0.422, 0.2558, 0.275, 0.005001, 0.3259, 0.00486, 0.275, 0.01694, 0.2756, 0.03957, 0.326, 0.0426, 0.326, 0.04432, 0.326, 0.04432, 0.2756, 0.04432, 0.2756, 0.03957, 0.3257, 0.05807, 0.2872, 0.05807, 0.2872, 0.05383, 0.3257, 0.05807, 0.2872, 0.03165, 0.3257, 0.03165, 0.2756, 0.01627, 0.326, 0.01927, 0.326, 0.03154, 0.326, 0.03154, 0.2756, 0.03124, 0.2756, 0.01627, 0.5194, 0.2003, 0.4985, 0.209, 0.4999, 0.1535, 0.4999, 0.1535, 0.5157, 0.1504, 0.5194, 0.2003, 0.5157, 0.1504, 0.4999, 0.1535, 0.5005, 0.144, 0.5005, 0.144, 0.5165, 0.1406, 0.5157, 0.1504, 0.2872, 0.05383, 0.2756, 0.05383, 0.2756, 0.03165, 0.2756, 0.03165, 0.2872, 0.03165, 0.2872, 0.05383, 0.4965, 0.2473, 0.5022, 0.2533, 0.4838, 0.2535, 0.4838, 0.2535, 0.4775, 0.2471, 0.4965, 0.2473, 0.4775, 0.2471, 0.4809, 0.2296, 0.4974, 0.2297, 0.4974, 0.2297, 0.4965, 0.2473, 0.4775, 0.2471, 0.5191, 0.2178, 0.5178, 0.2237, 0.5015, 0.2237, 0.5015, 0.2237, 0.5026, 0.2178, 0.5191, 0.2178, 0.3257, 0.05807, 0.2872, 0.05383, 0.2872, 0.03165, 0.4862, 0.2187, 0.4809, 0.2296, 0.4779, 0.1648, 0.4779, 0.1648, 0.4843, 0.1602, 0.4862, 0.2187, 0.2756, 0.03124, 0.326, 0.03154, 0.326, 0.0426, 0.326, 0.0426, 0.2756, 0.03957, 0.2756, 0.03124, 0.4779, 0.1648, 0.422, 0.1668, 0.4264, 0.1646, 0.422, 0.163, 0.4264, 0.1646, 0.4125, 0.1649, 0.4125, 0.1649, 0.4113, 0.1636, 0.422, 0.163, 0.422, 0.1996, 0.4279, 0.2016, 0.4112, 0.2019, 0.4112, 0.2019, 0.4113, 0.2007, 0.422, 0.1996, 0.4779, 0.1648, 0.422, 0.1996, 0.422, 0.1668, 0.275, 0.01694, 0.3259, 0.00486, 0.3259, 0.01705, 0.275, 0.01694, 0.3259, 0.01705, 0.3233, 0.01792, 0.422, 0.163, 0.4779, 0.1648, 0.4264, 0.1646, 0.3259, 0.01914, 0.275, 0.01694, 0.3233, 0.01792, 0.422, 0.1668, 0.4113, 0.1666, 0.4125, 0.1649, 0.4125, 0.1649, 0.4264, 0.1646, 0.422, 0.1668, 0.4809, 0.2296, 0.422, 0.2207, 0.422, 0.2032, 0.4809, 0.2296, 0.422, 0.2558, 0.422, 0.2207, 0.422, 0.2558, 0.4113, 0.2558, 0.4113, 0.2207, 0.4113, 0.2207, 0.422, 0.2207, 0.422, 0.2558, 0.422, 0.2207, 0.4113, 0.2207, 0.4113, 0.2032, 0.4113, 0.2032, 0.422, 0.2032, 0.422, 0.2207, 0.3221, 0.04394, 0.275, 0.01694, 0.3259, 0.04298, 0.275, 0.05781, 0.3259, 0.04499, 0.3259, 0.05781, 0.4113, 0.2007, 0.4113, 0.1837, 0.422, 0.1996, 0.4279, 0.2016, 0.4809, 0.2296, 0.422, 0.2032, 0.275, 0.01694, 0.3259, 0.03165, 0.3259, 0.04298, 0.422, 0.1996, 0.4779, 0.1648, 0.4279, 0.2016, 0.4279, 0.2016, 0.4779, 0.1648, 0.4809, 0.2296, 0.3259, 0.04499, 0.275, 0.05781, 0.3221, 0.04394, 0.3221, 0.04394, 0.275, 0.05781, 0.275, 0.01694, 0.422, 0.2032, 0.4113, 0.2032, 0.4112, 0.2019, 0.4112, 0.2019, 0.4279, 0.2016, 0.422, 0.2032, 0.275, 0.01694, 0.3259, 0.01914, 0.3259, 0.03165, 0.4113, 0.1837, 0.4113, 0.1666, 0.422, 0.1668, 0.4113, 0.1837, 0.422, 0.1668, 0.422, 0.1996])
me_untitled.materials.append(mat_rail_set)
me_untitled.use_remesh_preserve_volume = False
me_untitled.use_remesh_preserve_attributes = False
me_untitled.use_mirror_vertex_groups = False
me_untitled.update()

# ---- objects
ob_rail_stand_y1_junction_l = bpy.data.objects.new('rail_stand_y1_junction_l', me_untitled)

# ---- transforms, parenting, visibility, modifiers, constraints
ob_rail_stand_y1_junction_l.location = (4.696, -4.95, 10.15)
ob_rail_stand_y1_junction_l.rotation_euler = (1.571, -0.0, 3.142)
ob_rail_stand_y1_junction_l.scale = (0.05, 0.05, 0.05)
ob_rail_stand_y1_junction_l.color = (0.8, 0.8, 0.8, 1.0)
ob_rail_stand_y1_junction_l.lineart.crease_threshold = 0.0

# ---- collection membership
col_collection_1.objects.link(ob_rail_stand_y1_junction_l)

# ---- scene / render settings (as saved in the file)
scene.frame_start = 1; scene.frame_end = 250; scene.frame_set(1)
scene.render.engine = 'BLENDER_EEVEE_NEXT'
scene.render.resolution_percentage = 50
scene.render.dither_intensity = 0.0
scene.cycles.use_denoising = False
scene.cycles.samples = 10
scene.cycles.sampling_pattern = 'TABULATED_SOBOL'
scene.cycles.light_sampling_threshold = 0.0
scene.cycles.use_adaptive_sampling = False
scene.cycles.use_light_tree = False
scene.cycles.blur_glossy = 0.0
scene.cycles.pixel_filter_type = 'GAUSSIAN'
scene.cycles.sample_clamp_indirect = 0.0
scene.view_settings.view_transform = 'Standard'
bpy.context.view_layer.update()

# ---- added for rendering (the .blend has no active camera and no usable light): camera, sun
cam_auto = bpy.data.cameras.new('AutoCamera')
cam_auto.lens = 50.0
cam_auto.sensor_width = 36.0
cam_auto.clip_end = 1000.0
ob_auto_camera = bpy.data.objects.new('AutoCamera', cam_auto)
scene.collection.objects.link(ob_auto_camera)
ob_auto_camera.location = (19.2525, -22.1653, 21.2776)
ob_auto_camera.rotation_euler = (1.09748, -7.21219e-08, 0.694738)
scene.camera = ob_auto_camera
light_auto_sun = bpy.data.lights.new('AutoSun', 'SUN')
light_auto_sun.energy = 3.0
light_auto_sun.angle = 0.0523599
ob_auto_sun = bpy.data.objects.new('AutoSun', light_auto_sun)
scene.collection.objects.link(ob_auto_sun)
ob_auto_sun.rotation_euler = (0.872665, 0.174533, 0.523599)
bpy.context.view_layer.update()
